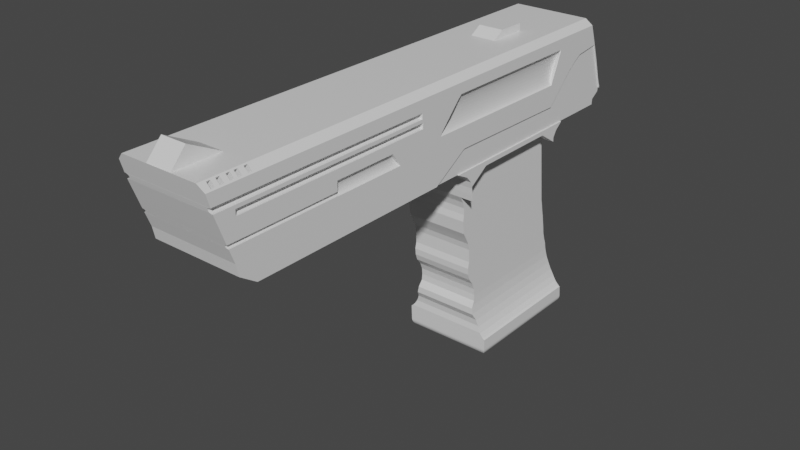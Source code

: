 # Source: pISTOL.blend  (saved by Blender 3.0.42; exported with 4.5.12 LTS)
import bpy
from mathutils import Matrix  # noqa: F401  (used for matrix-valued properties, if any)

bpy.ops.wm.read_factory_settings(use_empty=True)
scene = bpy.context.scene
scene.name = 'Scene'

# ---- collections
col_collection = bpy.data.collections.new('Collection'); scene.collection.children.link(col_collection)

# ---- materials (node trees are filled in below, after node groups)
mat_material = bpy.data.materials.new('Material')
mat_material.alpha_threshold = 0.0
mat_material.use_transparent_shadow = False
mat_material.line_color = (0.0, 0.0, 0.0, 1.0)

# ---- material node trees
mat_material.use_nodes = True; mat_material.node_tree.nodes.clear()
_N = mat_material.node_tree.nodes; _L = mat_material.node_tree.links
n0 = _N.new('ShaderNodeOutputMaterial'); n0.name = 'Material Output'; n0.location = (300, 300)
n1 = _N.new('ShaderNodeBsdfPrincipled'); n1.name = 'Principled BSDF'; n1.location = (10, 300)
n1.distribution = 'GGX'
n1.subsurface_method = 'RANDOM_WALK_SKIN'
n1.inputs[2].default_value = 0.4
n1.inputs[3].default_value = 1.45
n1.inputs[27].default_value = (0.0, 0.0, 0.0, 1.0)
n1.inputs[28].default_value = 1.0
_L.new(n1.outputs[0], n0.inputs[0])
n0.is_active_output = True

# ---- world
world_world = bpy.data.worlds.new('World'); scene.world = world_world
world_world.use_nodes = True; world_world.node_tree.nodes.clear()
_N = world_world.node_tree.nodes; _L = world_world.node_tree.links
n0 = _N.new('ShaderNodeOutputWorld'); n0.name = 'World Output'; n0.location = (300, 300)
n1 = _N.new('ShaderNodeBackground'); n1.name = 'Background'; n1.location = (10, 300)
n1.inputs[0].default_value = (0.05088, 0.05088, 0.05088, 1.0)
_L.new(n1.outputs[0], n0.inputs[0])
n0.is_active_output = True
world_world.color = (0.05088, 0.05088, 0.05088)
world_world.use_sun_shadow = False
world_world.sun_shadow_jitter_overblur = 0.0

# ---- meshes
me_cube_021 = bpy.data.meshes.new('Cube.021')
me_cube_021.from_pydata([(0.666, 2.307, -0.4409), (-0.734, 2.307, -0.3409), (-1.034, 1.407, -0.3409), (-0.734, 4.307, -0.3409), (0.666, 4.307, -0.4409), (-1.034, 5.007, -0.3409), (0.966, 1.407, -0.3409), (-0.734, 1.857, -0.6409), (0.666, 1.857, -0.7409), (0.966, 5.007, -0.3409), (-1.034, 1.879, -0.9284), (0.966, 1.879, -0.9284), (-1.034, 1.823, -0.6347), (0.966, 4.738, -0.6347), (0.966, 1.823, -0.6347), (-1.034, 1.695, -0.4878), (-1.034, 4.822, -0.4878), (0.966, 4.822, -0.4878), (0.966, 1.695, -0.4878), (-1.034, 1.902, -1.075), (0.966, 1.902, -1.075), (0.966, 1.861, -0.7815), (-1.034, 1.861, -0.7815), (-1.034, 5.475, -4.747), (0.966, 5.475, -4.747), (0.966, 2.493, -4.747), (-1.034, 2.493, -4.747), (-0.8416, 2.699, -5.041), (-1.034, 2.498, -4.849), (-0.8792, 2.661, -5.037), (-0.9153, 2.625, -5.026), (-0.9485, 2.591, -5.009), (-0.9777, 2.56, -4.985), (-1.002, 2.535, -4.956), (-1.019, 2.516, -4.922), (-1.03, 2.503, -4.886), (-0.8416, 5.314, -5.041), (-1.034, 5.486, -4.849), (-0.8792, 5.351, -5.037), (-0.9153, 5.386, -5.026), (-0.9485, 5.418, -5.009), (-0.9777, 5.444, -4.985), (-1.002, 5.465, -4.956), (-1.019, 5.479, -4.922), (-1.03, 5.486, -4.886), (0.7736, 2.699, -5.041), (0.966, 2.498, -4.849), (0.8111, 2.661, -5.037), (0.8472, 2.625, -5.026), (0.8805, 2.591, -5.009), (0.9096, 2.56, -4.985), (0.9335, 2.535, -4.956), (0.9513, 2.516, -4.922), (0.9623, 2.503, -4.886), (0.7736, 5.314, -5.041), (0.966, 5.486, -4.849), (0.8111, 5.351, -5.037), (0.8472, 5.386, -5.026), (0.8805, 5.418, -5.009), (0.9096, 5.444, -4.985), (0.9335, 5.465, -4.956), (0.9513, 5.479, -4.922), (0.9623, 5.486, -4.886), (0.666, 5.119, -3.278), (0.966, 4.307, -0.4409), (0.666, 2.033, -1.81), (0.666, 4.753, -0.7815), (0.666, 4.748, -0.7309), (0.966, 4.747, -0.725), (0.666, 4.747, -0.725), (0.666, 5.175, -3.425), (0.666, 2.053, -1.957), (0.966, 2.236, -0.4878), (0.966, 2.307, -0.4409), (0.966, 4.379, -0.4878), (0.666, 4.847, -1.663), (0.666, 4.863, -1.81), (0.666, 2.257, -2.691), (0.666, 2.404, -3.278), (0.666, 2.228, -2.838), (0.666, 2.461, -3.425), (0.666, 2.012, -1.663), (0.666, 5.007, -2.691), (0.666, 5.058, -2.985), (0.666, 5.032, -2.838), (0.666, 5.078, -3.132), (0.666, 2.032, -1.516), (0.666, 2.24, -2.985), (0.966, 2.016, -0.6347), (0.966, 4.607, -0.6347), (0.666, 4.832, -1.516), (0.666, 2.292, -3.132), (0.666, 4.8, -1.222), (0.666, 2.134, -2.103), (0.966, 1.883, -0.9284), (0.666, 4.816, -1.369), (0.966, 1.904, -1.075), (0.666, 4.878, -1.957), (0.666, 1.985, -1.222), (0.666, 4.769, -0.9284), (0.666, 4.894, -2.103), (0.666, 2.028, -1.369), (0.666, 2.245, -2.397), (0.666, 4.785, -1.075), (0.666, 2.251, -2.544), (0.666, 4.945, -2.397), (0.966, 1.857, -0.7409), (0.966, 1.862, -0.7815), (0.666, 4.971, -2.544), (0.966, 1.904, -1.079), (0.666, 2.21, -2.25), (0.666, 4.91, -2.25), (0.666, 1.904, -1.079), (0.7327, 5.383, -4.16), (0.7364, 5.388, -4.177), (0.7789, 5.428, -4.307), (0.7013, 2.393, -4.013), (0.7327, 2.475, -4.16), (0.666, 2.477, -3.597), (0.666, 2.478, -3.572), (0.6708, 2.475, -3.719), (0.7013, 5.343, -4.013), (0.666, 5.204, -3.572), (0.666, 5.211, -3.597), (0.6708, 5.246, -3.719), (0.846, 5.444, -4.453), (0.7883, 5.431, -4.335), (0.966, 2.486, -4.593), (0.6819, 5.292, -3.866), (0.966, 5.459, -4.593), (0.9238, 2.484, -4.561), (0.9238, 5.456, -4.561), (0.7789, 2.497, -4.307), (0.7883, 2.494, -4.335), (0.6978, 5.337, -3.996), (0.674, 5.271, -3.8), (0.846, 2.479, -4.453), (0.6819, 2.392, -3.866), (0.674, 2.429, -3.8), (0.6978, 2.393, -3.996), (0.8516, 2.48, -4.465), (0.8516, 5.445, -4.465), (0.7364, 2.478, -4.177), (-0.734, 4.863, -1.81), (-0.734, 5.119, -3.278), (-0.734, 4.878, -1.957), (-0.734, 5.175, -3.425), (-0.8912, 5.428, -4.307), (-1.034, 2.307, -0.3409), (-1.034, 4.307, -0.3409), (-0.734, 2.053, -1.957), (-0.734, 2.461, -3.425), (-0.8564, 5.406, -4.235), (-0.8316, 5.383, -4.16), (-0.734, 2.033, -1.81), (-0.734, 2.404, -3.278), (-1.034, 2.086, -0.4878), (-1.034, 4.534, -0.4878), (-0.734, 4.847, -1.663), (-0.734, 5.058, -2.985), (-0.734, 2.228, -2.838), (-0.8044, 2.429, -4.077), (-0.7907, 2.393, -4.013), (-0.734, 2.257, -2.691), (-0.8316, 2.475, -4.16), (-0.734, 5.078, -3.132), (-0.734, 5.007, -2.691), (-0.8044, 5.361, -4.077), (-0.734, 5.032, -2.838), (-0.734, 2.012, -1.663), (-0.734, 2.292, -3.132), (-0.734, 2.134, -2.103), (-0.7907, 5.343, -4.013), (-0.734, 2.24, -2.985), (-0.734, 2.032, -1.516), (-0.734, 4.832, -1.516), (-0.9859, 5.444, -4.453), (-0.734, 4.894, -2.103), (-0.9197, 5.435, -4.365), (-0.734, 2.251, -2.544), (-0.734, 4.769, -0.9284), (-0.734, 2.245, -2.397), (-0.8912, 2.497, -4.307), (-0.734, 4.785, -1.075), (-0.734, 4.945, -2.397), (-1.034, 1.897, -0.9284), (-0.9859, 2.479, -4.453), (-0.734, 4.971, -2.544), (-0.9197, 2.49, -4.365), (-1.034, 1.918, -1.075), (-0.734, 4.753, -0.7815), (-0.734, 2.21, -2.25), (-0.734, 4.744, -0.6231), (-0.734, 4.91, -2.25), (-0.734, 4.74, -0.631), (-0.734, 4.738, -0.6347), (-0.737, 2.478, -3.572), (-1.034, 1.857, -0.6409), (-1.034, 1.866, -0.6347), (-0.7421, 2.475, -3.7), (-0.7443, 2.475, -3.719), (-0.734, 2.028, -1.369), (-1.034, 1.876, -0.7815), (-1.034, 4.744, -0.6231), (-0.734, 4.816, -1.369), (-0.7443, 5.246, -3.719), (-0.7421, 5.241, -3.7), (-0.737, 5.204, -3.572), (-0.734, 1.923, -1.112), (-0.734, 2.469, -3.497), (-0.734, 4.8, -1.222), (-1.034, 1.923, -1.112), (-0.734, 5.189, -3.497), (-0.734, 1.985, -1.222), (-0.7621, 5.292, -3.866), (-0.7658, 5.302, -3.896), (-0.7621, 2.392, -3.866), (-0.7658, 2.392, -3.896), (-1.034, 2.481, -4.493), (-0.9919, 2.479, -4.461), (-0.9919, 5.445, -4.461), (-1.034, 5.448, -4.493), (-0.8564, 2.487, -4.235), (-1.034, 4.807, 1.282), (0.466, -3.593, -0.3409), (0.966, 4.807, 1.282), (0.936, 1.567, 0.1591), (-1.034, -1.941, 0.4536), (0.466, -0.9935, -0.3409), (0.936, 6.147, 1.059), (0.69, -4.131, 1.478), (-0.534, -3.593, -0.3409), (0.785, -4.131, 1.383), (0.8088, -4.131, 1.597), (-0.534, -0.9935, -0.3409), (-1.004, 1.567, 0.1591), (0.69, -4.215, 1.478), (0.785, -4.215, 1.383), (-1.034, 1.433, 1.292), (0.8088, -4.215, 1.597), (0.9038, -4.215, 1.502), (0.966, 1.433, 1.292), (-1.014, 4.807, 1.276), (0.69, -3.771, 1.478), (-1.004, 6.147, 1.059), (0.785, -3.771, 1.383), (0.966, -1.941, 0.4536), (0.69, -3.855, 1.478), (0.785, -3.855, 1.383), (-1.014, 1.426, 1.286), (-1.034, -4.179, 0.9491), (0.8088, -3.771, 1.597), (0.9038, -3.771, 1.502), (-1.004, 4.557, 0.1091), (0.936, 4.557, 0.1091), (0.69, -3.971, 1.478), (0.785, -3.971, 1.383), (0.8088, -3.855, 1.597), (0.9038, -3.855, 1.502), (0.69, -4.055, 1.478), (-0.9942, 4.806, 1.256), (0.785, -4.055, 1.383), (-1.034, -0.3182, 0.4536), (-0.9942, 1.407, 1.267), (-1.004, 5.212, 0.7441), (0.936, 5.212, 0.7441), (0.8088, -3.971, 1.597), (0.69, -4.331, 1.478), (0.966, -0.3182, 0.4536), (0.785, -4.331, 1.383), (-1.004, 4.884, 0.4266), (0.69, -4.415, 1.478), (0.9038, -3.971, 1.502), (0.785, -4.415, 1.383), (0.8088, -4.055, 1.597), (-0.9763, 4.802, 1.224), (0.9038, -4.055, 1.502), (-1.034, -3.833, -0.3409), (-0.9763, 1.374, 1.237), (0.69, -4.511, 1.478), (0.785, -4.511, 1.383), (0.9511, -1.941, 0.4563), (0.69, -4.595, 1.478), (-0.9605, 4.794, 1.182), (0.785, -4.595, 1.383), (0.9511, -0.3184, 0.4563), (-0.758, -4.131, 1.478), (0.936, 4.884, 0.4266), (0.8088, -4.331, 1.597), (-0.8531, -4.131, 1.383), (-0.758, -4.215, 1.478), (-1.004, 5.579, 0.9916), (-0.8531, -4.215, 1.383), (0.9038, -4.331, 1.502), (0.8088, -4.415, 1.597), (-0.9605, 1.327, 1.197), (0.9038, -4.415, 1.502), (0.936, 5.579, 0.9916), (-1.004, 5.385, 0.8778), (-0.758, -3.771, 1.478), (0.966, -4.179, 0.9491), (-0.8531, -3.771, 1.383), (-0.9476, 4.78, 1.13), (-0.758, -3.855, 1.478), (-1.034, 0.3119, 0.9491), (-0.8531, -3.855, 1.383), (0.8088, -4.511, 1.597), (-0.9476, 1.269, 1.148), (0.9367, -0.3196, 0.4646), (0.9038, -4.511, 1.502), (-0.758, -3.971, 1.478), (-1.004, 5.863, 1.025), (0.8088, -4.595, 1.597), (-0.8531, -3.971, 1.383), (0.9038, -4.595, 1.502), (-0.758, -4.055, 1.478), (-0.8531, -4.055, 1.383), (-0.938, 4.76, 1.07), (0.936, 5.385, 0.8778), (-0.938, 1.202, 1.092), (0.936, 5.863, 1.025), (0.966, 0.3119, 0.9491), (-0.758, -4.331, 1.478), (-0.9321, 4.734, 1.006), (0.9235, -0.323, 0.4781), (-0.8531, -4.331, 1.383), (-0.758, -4.415, 1.478), (-0.9321, 1.131, 1.031), (-0.8531, -4.415, 1.383), (-0.9301, 4.702, 0.9391), (0.9419, -1.862, 0.4603), (-1.034, 0.2925, 1.139), (-0.9301, 1.06, 0.9677), (0.9119, -0.3302, 0.4962), (-0.758, -4.511, 1.478), (-0.9321, 4.667, 0.8722), (-0.8531, -4.511, 1.383), (0.9024, -1.941, 0.5182), (-0.9321, 0.9948, 0.904), (-0.758, -4.595, 1.478), (-0.8531, -4.595, 1.383), (0.931, -1.862, 0.4642), (-0.938, 4.633, 0.8078), (0.9484, -4.179, 0.9502), (-0.938, 0.9402, 0.8424), (0.9024, -0.3425, 0.5182), (-0.9476, 4.6, 0.7485), (-0.9476, 0.8987, 0.7852), (0.966, 0.2925, 1.139), (-0.9605, 4.572, 0.6965), (0.8953, -1.941, 0.5434), (-0.9605, 0.8707, 0.7347), (0.8953, -0.3604, 0.5434), (0.9214, -1.862, 0.4694), (-0.9763, 4.549, 0.6539), (-0.9763, 0.8544, 0.6928), (0.9484, 0.3119, 0.9502), (-0.9942, 4.533, 0.6222), (0.891, -1.941, 0.5707), (0.966, -3.833, -0.3409), (-0.9942, 0.8467, 0.6615), (0.891, -0.3832, 0.5707), (-1.014, 4.524, 0.6026), (-1.014, 0.8439, 0.6421), (0.8895, -1.941, 0.5991), (-1.034, 4.521, 0.596), (0.9136, -1.862, 0.4757), (-1.034, 0.8433, 0.6356), (0.9315, -4.179, 0.9536), (0.966, 4.521, 0.596), (0.8895, -0.4092, 0.5991), (0.966, 0.8433, 0.6356), (0.9457, 4.524, 0.6026), (-1.034, -1.941, 0.7446), (0.891, -1.941, 0.6275), (0.9457, 0.8439, 0.6421), (0.9078, -1.862, 0.483), (0.9262, 4.533, 0.6222), (-1.034, -0.5203, 0.7446), (0.9262, 0.8467, 0.6615), (0.9082, 4.549, 0.6539), (0.891, -0.436, 0.6275), (-1.019, -1.941, 0.7418), (0.9082, 0.8544, 0.6928), (0.8925, 4.572, 0.6965), (-1.019, -0.5193, 0.7418), (0.8925, 0.8707, 0.7347), (0.9315, 0.3119, 0.9536), (-1.005, -1.941, 0.7335), (0.8795, 4.6, 0.7485), (0.8795, 0.8987, 0.7852), (0.8953, -1.941, 0.6548), (-1.005, -0.516, 0.7335), (0.8699, 4.633, 0.8078), (0.8699, 0.9402, 0.8424), (0.9484, 0.2925, 1.14), (0.864, 4.667, 0.8722), (-0.9916, -1.941, 0.7201), (0.864, 0.9948, 0.904), (0.8953, -0.4611, 0.6548), (0.862, 4.702, 0.9391), (-0.9722, -1.862, 0.5073), (0.862, 1.06, 0.9677), (0.9024, -1.941, 0.6799), (-0.9916, -0.5094, 0.7201), (0.864, 4.734, 1.006), (0.864, 1.131, 1.031), (-0.971, -1.862, 0.4991), (0.8699, 4.76, 1.07), (0.9042, -1.862, 0.4909), (0.8699, 1.202, 1.092), (-0.98, -1.941, 0.702), (-0.9722, -1.862, 0.4909), (0.8795, 4.78, 1.13), (0.9024, -0.4822, 0.6799), (0.8795, 1.269, 1.148), (-0.98, -0.4983, 0.702), (0.8925, 4.794, 1.182), (-0.9758, -1.862, 0.483), (0.8925, 1.327, 1.197), (0.9082, 4.802, 1.224), (-0.9705, -1.941, 0.6799), (0.9082, 1.374, 1.237), (-0.9816, -1.862, 0.4757), (0.916, -4.179, 0.9592), (0.9262, 4.806, 1.256), (0.9262, 1.407, 1.267), (0.9119, -1.941, 0.702), (-0.9705, -0.4822, 0.6799), (0.9457, 4.807, 1.276), (0.9457, 1.426, 1.286), (-0.9895, -1.862, 0.4694), (-1.034, -4.443, 0.6591), (-0.9634, -1.941, 0.6548), (-0.999, -1.862, 0.4642), (0.9119, -0.4983, 0.702), (-1.01, -1.862, 0.4603), (-0.9634, -0.4611, 0.6548), (0.903, -1.862, 0.4991), (-0.959, -1.941, 0.6275), (0.9235, -1.941, 0.7201), (-0.959, -0.436, 0.6275), (-0.9576, -1.941, 0.5991), (0.916, 0.3119, 0.9592), (-0.9576, -0.4092, 0.5991), (0.9235, -0.5094, 0.7201), (0.9315, 0.2925, 1.144), (-0.959, -1.941, 0.5707), (0.9367, -1.941, 0.7335), (-0.959, -0.3832, 0.5707), (0.9023, -4.179, 0.9667), (-0.9634, -1.941, 0.5434), (0.9367, -0.516, 0.7335), (-0.9634, -0.3604, 0.5434), (-0.9705, -1.941, 0.5182), (0.9042, -1.862, 0.5073), (0.9511, -1.941, 0.7418), (-0.9705, -0.3425, 0.5182), (-1.034, 6.297, 0.6591), (0.9511, -0.5193, 0.7418), (-0.98, -0.3302, 0.4962), (0.9023, 0.3119, 0.9667), (0.966, -1.941, 0.7446), (-0.9916, -0.323, 0.4781), (0.966, -0.5203, 0.7446), (-1.005, -0.3196, 0.4646), (0.966, 6.297, 0.6591), (0.8911, -4.179, 0.9757), (-1.019, -1.941, 0.4563), (-1.019, -0.3184, 0.4563), (0.966, -4.443, 0.6591), (0.8911, 0.3119, 0.9757), (0.916, 0.2925, 1.149), (0.8828, -4.179, 0.9861), (0.8828, 0.3119, 0.9861), (-1.034, 6.447, 0.1591), (0.966, 6.447, 0.1591), (0.8777, -4.179, 0.9974), (0.8777, 0.3119, 0.9974), (0.9023, 0.2925, 1.157), (-1.034, -4.179, 1.069), (0.876, -4.179, 1.009), (-1.034, 0.3119, 1.069), (0.966, -4.258, 0.1591), (0.876, 0.3119, 1.009), (-1.016, -4.179, 1.068), (-1.034, -4.258, 0.1591), (-1.016, 0.3119, 1.068), (-0.9996, -4.179, 1.065), (0.8777, -4.179, 1.021), (0.8911, 0.2925, 1.166), (-0.9996, 0.3119, 1.065), (0.8777, 0.3119, 1.021), (-0.984, -4.179, 1.059), (-0.984, 0.3119, 1.059), (-0.9704, -4.179, 1.052), (-0.9704, 0.3119, 1.052), (0.8828, -4.179, 1.032), (0.8828, 0.3119, 1.032), (-0.9592, -4.179, 1.042), (-0.9592, 0.3119, 1.042), (0.8828, 0.2925, 1.176), (0.8911, -4.179, 1.042), (-0.9509, -4.179, 1.032), (-0.9509, 0.3119, 1.032), (0.966, -4.206, -0.09092), (0.8911, 0.3119, 1.042), (-0.9458, -4.179, 1.021), (0.8777, 0.2925, 1.187), (-0.9458, 0.3119, 1.021), (0.9023, -4.179, 1.052), (-0.944, -4.179, 1.009), (-0.944, 0.3119, 1.009), (-1.034, -4.206, -0.09092), (-1.034, 6.127, 1.159), (-0.9458, -4.179, 0.9974), (-0.9458, 0.3119, 0.9974), (0.9023, 0.3119, 1.052), (0.916, -4.179, 1.059), (-0.9509, -4.179, 0.9861), (0.876, 0.2925, 1.199), (-0.9509, 0.3119, 0.9861), (-0.9592, -4.179, 0.9757), (0.916, 0.3119, 1.059), (0.966, 6.127, 1.159), (-0.9592, 0.3119, 0.9757), (0.9315, -4.179, 1.065), (-0.9704, -4.179, 0.9667), (-0.9704, 0.3119, 0.9667), (0.8777, 0.2925, 1.211), (0.9315, 0.3119, 1.065), (-0.984, -4.179, 0.9592), (-1.034, -4.232, 0.03408), (-0.984, 0.3119, 0.9592), (0.8828, 0.2925, 1.222), (-0.9996, -4.179, 0.9536), (0.9484, -4.179, 1.068), (-0.9996, 0.3119, 0.9536), (0.9484, 0.3119, 1.068), (-1.016, -4.179, 0.9502), (-1.034, 6.507, 0.03408), (-1.016, 0.3119, 0.9502), (0.966, -4.179, 1.069), (0.966, 6.507, 0.03408), (0.966, 0.3119, 1.069), (0.8911, 0.2925, 1.232), (-1.034, 0.2925, 1.259), (0.966, -4.232, 0.03408), (-1.016, 0.2925, 1.258), (0.9023, 0.2925, 1.242), (-0.9996, 0.2925, 1.255), (0.966, -4.02, -0.2159), (0.916, 0.2925, 1.249), (-0.984, 0.2925, 1.249), (-1.034, -4.02, -0.2159), (-0.9704, 0.2925, 1.242), (0.9315, 0.2925, 1.255), (-0.9592, 0.2925, 1.232), (0.966, -4.121, 0.6591), (-0.9509, 0.2925, 1.222), (0.9484, 0.2925, 1.258), (-1.034, -4.121, 0.6591), (-0.9458, 0.2925, 1.211), (-1.034, -3.937, 0.1591), (0.966, 0.2925, 1.259), (-0.944, 0.2925, 1.199), (0.966, -3.937, 0.1591), (0.966, -3.885, -0.09092), (-1.034, -3.885, -0.09092), (-0.9458, 0.2925, 1.187), (-0.9509, 0.2925, 1.176), (0.966, -3.91, 0.03408), (-1.034, -3.91, 0.03408), (-0.9592, 0.2925, 1.166), (-1.034, -3.71, -0.2159), (0.966, -3.71, -0.2159), (-0.9704, 0.2925, 1.157), (-1.034, -1.341, 0.1591), (-0.984, 0.2925, 1.149), (-1.034, -1.292, -0.09092), (-0.9996, 0.2925, 1.144), (-1.034, -1.306, 0.03408), (-1.016, 0.2925, 1.14), (-1.034, -1.209, -0.2159), (0.966, -1.341, 0.1591), (0.966, -1.292, -0.09092), (0.966, -1.306, 0.03408), (0.966, -1.209, -0.2159), (0.8245, 5.947, 1.659), (0.8245, 5.947, 1.659), (0.966, 5.997, 1.518), (0.966, 5.997, 1.518), (0.966, -4.402, 1.518), (0.966, -4.724, 1.518), (0.8245, -4.763, 1.659), (0.8245, -4.763, 1.659), (0.966, -4.724, 1.518), (0.8245, -4.442, 1.659), (0.8245, -1.845, 1.659), (0.966, -1.802, 1.518), (-1.034, -1.802, 1.518), (-1.034, 5.997, 1.518), (-1.034, 5.997, 1.518), (-0.8926, 5.947, 1.659), (-0.8926, 5.947, 1.659), (-0.8926, 5.947, 1.659), (-1.034, -4.724, 1.518), (-1.034, -4.724, 1.518), (-0.8926, -4.763, 1.659), (-0.8926, -4.763, 1.659), (-0.8926, -4.763, 1.659), (-0.8926, -4.442, 1.659), (-0.8926, -1.845, 1.659), (-1.034, -4.402, 1.518), (0.966, -4.329, 1.259), (0.8828, -4.628, 1.176), (0.966, -4.651, 1.259), (0.876, -4.635, 1.199), (0.966, -4.651, 1.259), (0.8777, -4.631, 1.187), (0.8777, -4.638, 1.211), (0.8828, -4.641, 1.222), (0.8911, -4.644, 1.232), (0.916, -4.649, 1.249), (0.9315, -4.65, 1.255), (0.9023, -4.647, 1.242), (0.966, -4.651, 1.259), (0.9484, -4.651, 1.258), (0.8911, -4.625, 1.166), (0.8993, -4.623, 1.159), (0.9023, -4.623, 1.157), (0.966, -4.616, 1.139), (0.966, -4.616, 1.139), (0.9484, -4.617, 1.14), (0.916, -4.62, 1.149), (0.9315, -4.618, 1.144), (0.966, -4.294, 1.139), (0.966, 0.2925, 1.259), (0.966, -1.687, 1.139), (0.966, -1.724, 1.259), (0.966, 0.2925, 1.159), (0.966, 0.2925, 1.139), (-1.034, 0.2925, 1.159), (-1.034, -1.724, 1.259), (-1.034, 0.2925, 1.259), (-0.984, -4.649, 1.249), (-0.9592, -4.644, 1.232), (-1.034, -4.651, 1.259), (-1.034, -4.651, 1.259), (-0.9704, -4.647, 1.242), (-0.9509, -4.641, 1.222), (-1.034, -4.651, 1.259), (-1.016, -4.651, 1.258), (-0.9458, -4.638, 1.211), (-0.944, -4.635, 1.199), (-0.9996, -4.65, 1.255), (-0.9458, -4.631, 1.187), (-0.9509, -4.628, 1.176), (-0.9592, -4.625, 1.166), (-0.9674, -4.623, 1.159), (-0.9704, -4.623, 1.157), (-1.016, -4.617, 1.14), (-1.034, -4.616, 1.139), (-1.034, -4.616, 1.139), (-0.984, -4.62, 1.149), (-0.9996, -4.618, 1.144), (-1.034, 0.2925, 1.139), (-1.034, -1.687, 1.139), (-1.034, -4.294, 1.139), (-1.034, -4.329, 1.259), (0.966, -1.62, 0.9491), (0.966, -1.662, 1.069), (0.966, -4.179, 0.9491), (0.966, -4.179, 1.069), (0.966, 0.3119, 0.9491), (0.966, 0.3119, 1.069), (-1.034, -1.62, 0.9491), (-1.034, -1.662, 1.069), (-1.034, 0.3119, 0.9491), (-1.034, 0.3119, 1.069), (-1.034, -4.179, 0.9491), (-1.034, -4.179, 1.069), (0.903, -4.384, 0.4991), (0.9042, -4.381, 0.4909), (0.9042, -4.387, 0.5073), (0.9214, -4.373, 0.4694), (0.9136, -4.376, 0.4757), (0.9136, -4.393, 0.5224), (0.9078, -4.378, 0.483), (0.9078, -4.39, 0.5152), (0.9419, -4.399, 0.5379), (0.9419, -4.37, 0.4603), (0.931, -4.397, 0.534), (0.9537, -4.4, 0.5403), (0.966, -4.4, 0.5411), (0.966, -4.4, 0.5411), (0.9537, -4.369, 0.4579), (0.966, -4.369, 0.4571), (0.966, -4.369, 0.4571), (0.931, -4.371, 0.4642), (0.9214, -4.395, 0.5288), (0.966, -4.047, 0.4571), (0.966, -4.078, 0.5411), (0.966, -0.3184, 0.4563), (0.966, -0.3182, 0.4536), (0.966, -1.941, 0.6591), (0.966, -1.941, 0.7446), (0.966, -1.547, 0.7446), (0.966, -0.5193, 0.7418), (0.9057, -1.862, 0.5106), (0.966, -0.5168, 0.7362), (0.9057, -1.941, 0.5106), (0.966, -0.3196, 0.462), (0.9455, -1.862, 0.4595), (0.9078, -1.941, 0.5152), (0.966, -0.5055, 0.7228), (0.9367, -1.862, 0.4646), (0.966, -1.941, 0.5411), (0.966, -1.941, 0.4536), (0.9235, -1.862, 0.4781), (0.966, -1.941, 0.4571), (0.9136, -1.941, 0.5224), (0.9214, -1.941, 0.5288), (0.966, -1.941, 0.4571), (0.966, -0.4609, 0.6591), (0.966, -1.445, 0.4536), (0.931, -1.941, 0.534), (0.9419, -1.941, 0.5379), (0.9455, -1.941, 0.4595), (0.9537, -1.941, 0.5403), (0.966, -0.5203, 0.7446), (0.966, -1.941, 0.5411), (0.9119, -1.862, 0.4962), (0.9537, -1.941, 0.4579), (-1.034, -1.445, 0.4536), (-1.034, -0.4609, 0.6591), (-1.034, -0.3182, 0.4536), (-1.034, -0.3184, 0.4563), (-1.034, -0.3196, 0.462), (-1.034, -1.547, 0.7446), (-1.034, -0.5193, 0.7418), (-1.034, -0.5203, 0.7446), (-1.034, -0.5055, 0.7228), (-1.034, -0.5168, 0.7362), (-1.034, -1.941, 0.7446), (-1.034, -1.941, 0.6591), (-1.034, -1.941, 0.4536), (-0.999, -4.397, 0.534), (-0.999, -1.941, 0.534), (-0.9816, -4.393, 0.5224), (-0.9816, -1.941, 0.5224), (-0.9895, -4.395, 0.5288), (-0.9895, -1.941, 0.5288), (-1.022, -4.369, 0.4579), (-1.034, -4.369, 0.4571), (-1.034, -4.369, 0.4571), (-0.9758, -4.39, 0.5152), (-0.9758, -1.941, 0.5152), (-1.034, -4.4, 0.5411), (-1.034, -4.4, 0.5411), (-1.01, -4.37, 0.4603), (-1.022, -4.4, 0.5403), (-0.999, -4.371, 0.4642), (-1.01, -4.399, 0.5379), (-0.9816, -4.376, 0.4757), (-0.971, -4.384, 0.4991), (-0.9722, -4.387, 0.5073), (-0.9722, -4.381, 0.4909), (-0.9738, -1.862, 0.5106), (-0.9738, -1.941, 0.5106), (-0.9758, -4.378, 0.483), (-0.9895, -4.373, 0.4694), (-1.034, -4.047, 0.4571), (-1.034, -4.078, 0.5411), (-1.034, -1.941, 0.4571), (-1.034, -1.941, 0.5411), (-0.98, -1.862, 0.4962), (-0.9916, -1.862, 0.4781), (-1.005, -1.862, 0.4646), (-1.014, -1.862, 0.4595), (-1.014, -1.941, 0.4595), (-1.022, -1.941, 0.4579), (-1.034, -1.941, 0.4571), (-1.01, -1.941, 0.5379), (-1.022, -1.941, 0.5403), (-1.034, -1.941, 0.5411), (0.966, 1.297, 1.159), (0.966, 1.347, 1.216), (0.966, 4.763, 1.159), (0.966, 4.795, 1.231), (0.966, 4.806, 1.262), (0.966, 4.807, 1.282), (0.966, 1.407, 1.267), (0.966, 1.433, 1.292), (0.966, 0.8433, 0.6356), (0.966, 0.8464, 0.6591), (0.966, 4.552, 0.6591), (0.966, 4.548, 0.6474), (0.966, 4.521, 0.596), (0.966, 0.8467, 0.6615), (0.966, 0.8741, 0.7145), (0.966, 1.127, 0.9643), (-1.034, 4.795, 1.231), (-1.034, 4.807, 1.282), (-1.034, 4.806, 1.262), (-1.034, 1.297, 1.159), (-1.034, 1.347, 1.216), (-1.034, 4.763, 1.159), (-1.034, 1.407, 1.267), (-1.034, 1.433, 1.292), (-1.034, 0.8433, 0.6356), (-1.034, 0.8464, 0.6591), (-1.034, 4.552, 0.6591), (-1.034, 4.548, 0.6474), (-1.034, 4.521, 0.596), (-1.034, 0.8467, 0.6615), (-1.034, 0.8741, 0.7145), (-1.034, 1.127, 0.9643), (0.936, 6.487, -0.09092), (0.936, 6.245, -0.3409), (0.936, 6.297, -0.2159), (0.936, 6.287, -0.3409), (0.936, 6.501, -0.003087), (0.966, 6.501, -0.003087), (0.966, 6.488, 0.03408), (0.966, 6.447, 0.1591), (0.966, 6.28, 0.6591), (0.966, 6.147, 1.059), (0.936, 0.7393, -0.3409), (0.936, 3.781, -0.3409), (0.936, 4.447, -0.3409), (0.936, 5.154, -0.3409), (0.966, 1.567, 0.1591), (0.936, 5.514, -0.3409), (0.936, 5.877, -0.3409), (0.966, 0.7393, -0.3409), (0.966, 0.9461, -0.2159), (0.966, 1.36, 0.03408), (0.966, 1.153, -0.09092), (0.966, 5.124, 0.6591), (0.966, 4.557, 0.1091), (0.966, 4.884, 0.4266), (0.966, 4.608, 0.1591), (0.966, 5.385, 0.8778), (0.966, 5.212, 0.7441), (0.966, 5.863, 1.025), (0.966, 5.579, 0.9916), (-1.034, 6.28, 0.6591), (-1.034, 5.124, 0.6591), (-1.034, 4.608, 0.1591), (-1.034, 4.884, 0.4266), (-1.034, 6.447, 0.1591), (-1.004, 6.287, -0.3409), (-1.034, 6.147, 1.059), (-1.034, 6.501, -0.003087), (-1.034, 6.488, 0.03408), (-1.034, 1.567, 0.1591), (-1.004, 6.501, -0.003087), (-1.004, 3.781, -0.3409), (-1.034, 1.36, 0.03408), (-1.034, 4.557, 0.1091), (-1.004, 0.7393, -0.3409), (-1.004, 6.487, -0.09092), (-1.034, 0.9461, -0.2159), (-1.034, 1.153, -0.09092), (-1.004, 6.297, -0.2159), (-1.034, 0.7393, -0.3409), (-1.034, 5.579, 0.9916), (-1.034, 5.863, 1.025), (-1.034, 5.212, 0.7441), (-1.034, 5.385, 0.8778), (-1.004, 4.447, -0.3409), (-1.004, 5.514, -0.3409), (-1.004, 5.154, -0.3409), (-1.004, 6.245, -0.3409), (-1.004, 5.877, -0.3409), (0.9428, -3.971, 1.541), (0.8477, -3.971, 1.636), (0.8477, -4.055, 1.636), (0.9428, -4.055, 1.541), (0.9428, -4.415, 1.541), (0.8477, -4.415, 1.636), (0.8477, -4.215, 1.636), (0.8477, -4.131, 1.636), (0.8477, -4.595, 1.636), (0.8477, -4.511, 1.636), (0.8477, -3.855, 1.636), (0.9428, -4.331, 1.541), (0.8477, -4.331, 1.636), (0.8477, -3.771, 1.636), (0.9428, -4.595, 1.541), (0.9428, -4.215, 1.541), (0.9428, -3.771, 1.541), (0.9428, -3.855, 1.541), (0.9428, -4.511, 1.541), (0.9038, -4.415, 1.502), (0.9428, -4.511, 1.541), (0.8477, -4.511, 1.636), (0.8982, -4.595, 1.585), (0.8477, -4.131, 1.636), (0.9428, -4.131, 1.541), (0.8468, -4.595, 1.559), (0.8477, -3.971, 1.636), (-1.011, -3.855, 1.541), (-1.011, -3.771, 1.541), (-1.011, -4.595, 1.541), (-1.011, -4.055, 1.541), (-1.011, -3.971, 1.541), (-1.011, -4.415, 1.541), (-1.011, -4.511, 1.541), (-1.011, -4.331, 1.541), (-1.011, -4.215, 1.541), (-1.011, -4.131, 1.541), (-0.9158, -4.415, 1.636), (-0.9158, -4.331, 1.636), (0.9428, -3.971, 1.541), (-0.9158, -4.131, 1.636), (-0.9158, -3.771, 1.636), (-0.9158, -4.511, 1.636), (-0.9158, -4.215, 1.636), (-0.9158, -4.595, 1.636), (-0.9158, -4.055, 1.636), (-0.9158, -3.971, 1.636), (-0.9158, -3.855, 1.636), (0.8477, -4.331, 1.636), (0.9428, -4.331, 1.541), (0.8088, -4.215, 1.597), (0.9428, -4.215, 1.541), (0.9038, -4.215, 1.502), (0.8088, -3.855, 1.597), (0.8477, -3.771, 1.636), (0.9428, -3.771, 1.541), (0.9038, -3.855, 1.502), (0.8088, -4.055, 1.597), (0.9038, -4.055, 1.502), (0.8088, -4.415, 1.597), (-0.534, -3.53, -0.3409), (-0.534, -3.352, -0.4702), (-0.534, -3.593, -0.3409), (-1.034, -3.593, -0.3409), (-0.534, -3.308, -0.4709), (-1.034, -1.076, -0.3409), (-0.534, -1.297, -0.4709), (-1.034, -0.9935, -0.3409), (-1.034, -0.9935, -0.3409), (-0.534, -1.254, -0.4702), (-1.034, -3.53, -0.3409), (-1.034, -3.593, -0.3409), (-0.534, -1.212, -0.4681), (-0.534, -0.9935, -0.3409), (-0.534, -1.076, -0.3409), (-0.534, -1.174, -0.4646), (-0.534, -1.141, -0.46), (-0.534, -3.53, -0.4336), (-0.534, -1.113, -0.4544), (-0.534, -1.076, -0.4336), (-0.534, -1.093, -0.4479), (-0.534, -3.526, -0.4409), (-0.534, -1.08, -0.4409), (-0.534, -3.513, -0.4479), (-0.534, -3.493, -0.4544), (-0.534, -3.465, -0.46), (-0.534, -3.431, -0.4646), (-0.534, -3.393, -0.4681), (0.466, -3.393, -0.4681), (0.466, -3.53, -0.3409), (0.966, -3.593, -0.3409), (0.466, -3.352, -0.4702), (0.466, -3.593, -0.3409), (0.966, -3.53, -0.3409), (0.466, -3.308, -0.4709), (0.466, -1.254, -0.4702), (0.966, -3.593, -0.3409), (0.466, -1.297, -0.4709), (0.966, -1.076, -0.3409), (0.466, -1.212, -0.4681), (0.466, -1.174, -0.4646), (0.466, -0.9935, -0.3409), (0.966, -0.9935, -0.3409), (0.466, -1.141, -0.46), (0.466, -1.076, -0.3409), (0.466, -1.113, -0.4544), (0.966, -0.9935, -0.3409), (0.466, -1.093, -0.4479), (0.466, -3.53, -0.4336), (0.466, -1.076, -0.4336), (0.466, -1.08, -0.4409), (0.466, -3.526, -0.4409), (0.466, -3.513, -0.4479), (0.466, -3.493, -0.4544), (0.466, -3.465, -0.46), (0.466, -3.431, -0.4646), (-0.314, 2.777, 1.259), (-0.314, 3.717, 1.819), (-0.314, 4.337, 1.259), (-0.314, 4.337, 1.819), (0.246, 2.777, 1.259), (0.246, 3.717, 1.819), (0.246, 4.337, 1.259), (0.246, 4.337, 1.819), (-0.314, -4.755, 1.656), (-0.314, -4.422, 2.016), (-0.314, -3.993, 1.559), (-0.314, -3.619, 1.614), (0.246, -4.755, 1.656), (0.246, -4.422, 2.016), (0.246, -3.993, 1.559), (0.246, -3.619, 1.614)], [], [(15, 2, 5, 16, 157, 149, 148, 156), (16, 5, 9, 17), (64, 74, 17, 9, 6, 18, 72, 73), (18, 6, 2, 15), (46, 25, 26, 28), (9, 5, 2, 6), (160, 79, 77, 163), (166, 82, 84, 168), (169, 81, 86, 174), (175, 90, 75, 158), (20, 11, 10, 19), (94, 11, 20, 96), (180, 99, 103, 183), (189, 19, 10, 185), (21, 14, 12, 22), (106, 88, 14, 21, 107), (13, 89, 68), (195, 13, 68, 69, 67, 66, 190), (202, 22, 12, 198, 197), (14, 18, 15, 12), (18, 14, 88, 72), (89, 13, 17, 74), (203, 16, 17, 13, 195, 194, 192), (157, 16, 203), (12, 15, 156, 198), (210, 92, 95, 204), (201, 101, 98, 213), (189, 211, 19), (183, 103, 92, 210), (96, 20, 109), (112, 109, 20, 19, 211, 208, 213, 98), (177, 100, 111, 193), (191, 110, 93, 171), (143, 76, 97, 145), (150, 71, 65, 154), (158, 75, 76, 143), (154, 65, 81, 169), (171, 93, 71, 150), (145, 97, 100, 177), (179, 104, 102, 181), (184, 105, 108, 187), (181, 102, 110, 191), (193, 111, 105, 184), (174, 86, 101, 201), (204, 95, 90, 175), (185, 10, 22, 202), (190, 66, 99, 180), (107, 21, 11, 94), (11, 21, 22, 10), (187, 108, 82, 166), (163, 77, 104, 179), (128, 134, 121, 172, 215, 214), (116, 139, 137, 216, 217, 162), (144, 63, 70, 146), (151, 80, 78, 155), (159, 83, 85, 165), (170, 91, 87, 173), (168, 84, 83, 159), (173, 87, 79, 160), (155, 78, 91, 170), (165, 85, 63, 144), (199, 200, 120, 118, 119, 196), (207, 122, 123, 124, 205, 206), (119, 80, 151, 209, 196), (70, 122, 207, 212, 146), (205, 124, 135, 128, 214), (216, 137, 138, 120, 200), (218, 26, 25, 127, 130, 140, 136, 186, 219), (25, 24, 129, 127), (131, 129, 24, 23, 221, 220, 176, 125, 141), (23, 26, 218, 221), (132, 142, 117, 164, 222, 182), (113, 114, 115, 147, 152, 153), (36, 54, 45, 27), (55, 24, 25, 46), (117, 116, 162, 161, 164), (37, 23, 24, 55), (36, 27, 29, 38), (38, 29, 30, 39), (39, 30, 31, 40), (40, 31, 32, 41), (41, 32, 33, 42), (42, 33, 34, 43), (43, 34, 35, 44), (44, 35, 28, 37), (54, 36, 38, 56), (56, 38, 39, 57), (57, 39, 40, 58), (58, 40, 41, 59), (59, 41, 42, 60), (60, 42, 43, 61), (61, 43, 44, 62), (62, 44, 37, 55), (45, 54, 56, 47), (47, 56, 57, 48), (48, 57, 58, 49), (49, 58, 59, 50), (50, 59, 60, 51), (51, 60, 61, 52), (52, 61, 62, 53), (53, 62, 55, 46), (27, 45, 47, 29), (29, 47, 48, 30), (30, 48, 49, 31), (31, 49, 50, 32), (32, 50, 51, 33), (33, 51, 52, 34), (34, 52, 53, 35), (35, 53, 46, 28), (28, 26, 23, 37), (121, 113, 153, 167, 172), (115, 126, 125, 176, 178, 147), (136, 133, 132, 182, 188, 186), (69, 4, 0, 8, 67), (74, 64, 4, 69, 68, 89), (106, 8, 0, 73, 72, 88), (8, 106, 107, 94, 96, 109, 112), (0, 4, 64, 73), (127, 129, 131, 130), (130, 131, 141, 140), (140, 141, 125, 126, 133, 136), (126, 115, 114, 142, 132, 133), (139, 116, 117, 142, 114, 113, 121, 134), (139, 134, 128, 135, 138, 137), (124, 123, 118, 120, 138, 135), (65, 71, 93, 110, 102, 104, 77, 79, 87, 91, 78, 80, 119, 118, 123, 122, 70, 63, 85, 83, 84, 82, 108, 105, 111, 100, 97, 76, 75, 90, 95, 92, 103, 99, 66, 67, 8, 112, 98, 101, 86, 81), (1, 3, 192, 194, 7), (3, 149, 157, 203, 192), (148, 1, 7, 197, 198, 156), (189, 185, 202, 197, 7, 208, 211), (149, 3, 1, 148), (221, 218, 219, 220), (186, 188, 178, 176, 220, 219), (182, 222, 152, 147, 178, 188), (164, 161, 167, 153, 152, 222), (172, 167, 161, 162, 217, 215), (216, 200, 199, 206, 205, 214, 215, 217), (206, 199, 196, 209, 212, 207), (160, 163, 179, 181, 191, 171, 150, 154, 169, 174, 201, 213, 208, 7, 194, 195, 190, 180, 183, 210, 204, 175, 158, 143, 145, 177, 193, 184, 187, 166, 168, 159, 165, 144, 146, 212, 209, 151, 155, 170, 173), (809, 808, 806, 805, 642, 644, 643, 600, 601, 514, 807, 802, 804, 803), (590, 591, 524, 514, 601, 602, 604, 603, 605, 589, 588), (614, 592, 593, 616), (616, 593, 596, 595, 594, 610, 608, 609, 607, 606, 647, 648, 651, 652, 655, 645, 649, 646, 650, 653, 654, 656, 657, 658, 659, 629, 628, 615, 619, 617, 620, 621, 622, 625, 623, 624, 627, 626, 618), (359, 277, 939, 938, 936, 965, 968, 966), (594, 597, 611, 610), (694, 470, 432, 758, 759, 761, 763, 747, 751, 749, 756, 766, 765, 767, 770, 764, 771, 762, 760, 753, 754, 755, 486, 483, 698, 697, 696, 691, 699, 685, 686, 688, 683, 682, 684, 689, 687, 700, 692, 690, 693, 695), (702, 558, 470, 694), (483, 566, 701, 698), (475, 458, 466, 476), (847, 458, 475, 851), (736, 737, 738, 735, 811, 810, 814, 813, 812, 848, 850, 849, 577, 734), (851, 475, 540, 855), (577, 849, 860, 856, 859, 581), (540, 475, 476, 543), (571, 566, 483, 547), (547, 483, 486, 532), (551, 505, 513, 554), (575, 567, 505, 551), (862, 818, 820, 865), (583, 579, 864, 863), (663, 432, 470, 632, 631, 633, 635, 634, 630, 629, 659, 660, 664, 665, 661, 662), (470, 558, 636, 632), (458, 514, 524, 466), (742, 743, 740, 741, 739, 676, 678, 679, 677, 667, 666, 642, 805, 817, 816, 815, 811, 735), (869, 848, 812, 807, 514, 458, 847, 853, 868, 867, 870), (505, 547, 532, 513), (567, 571, 547, 505), (857, 854, 540, 543, 823, 822, 818, 862), (855, 540, 854), (579, 581, 859, 864), (941, 583, 863, 866, 943, 944), (865, 820, 821, 852), (969, 575, 551, 359, 966, 972), (359, 551, 554, 277), (974, 587, 575, 969), (939, 277, 554, 574, 946, 947), (513, 532, 572, 568), (585, 586, 571, 567), (561, 432, 663, 668), (673, 671, 638, 636, 558, 705, 706, 707, 670, 672), (554, 513, 568, 574), (587, 585, 567, 575), (586, 584, 566, 571), (532, 486, 563, 572), (432, 561, 773, 758), (563, 486, 755, 772), (705, 558, 702, 717), (718, 720, 701, 566, 584, 725), (597, 598, 612, 611), (639, 599, 592, 614), (606, 613, 669, 647), (789, 788, 524, 591, 599, 639, 637, 640, 786, 787, 792, 793, 791, 790), (866, 861, 858, 871, 873, 872, 875, 874, 852, 821, 819, 834, 833, 831, 830, 829, 828, 835, 978, 977, 980, 950, 949, 943), (598, 589, 605, 612), (839, 796, 797, 798, 794, 795, 724, 712, 703, 704, 725, 584, 842, 841), (825, 476, 466, 826), (832, 840, 842, 584, 586, 837), (824, 543, 476, 825), (585, 587, 836, 838), (730, 708, 710, 715, 724, 795, 799, 800, 801, 786, 640, 641, 638, 671, 675, 674, 670, 707), (827, 826, 466, 524, 788, 796, 839, 844, 843, 846, 845), (586, 585, 838, 837), (823, 543, 824), (982, 978, 835, 836, 587, 974), (574, 583, 941, 946), (568, 572, 581, 579), (744, 745, 561, 668, 667, 677, 681, 680, 676, 739), (574, 568, 579, 583), (572, 563, 577, 581), (561, 745, 775, 773), (746, 734, 577, 563, 772, 774), (613, 600, 643, 669), (936, 953, 984, 965), (955, 950, 980, 985), (953, 957, 987, 984), (957, 959, 988, 987), (959, 960, 989, 988), (960, 961, 990, 989), (961, 962, 991, 990), (962, 963, 964, 991), (963, 937, 967, 964), (937, 940, 970, 967), (973, 942, 945, 971), (971, 945, 948, 975), (975, 948, 951, 976), (976, 951, 952, 979), (979, 952, 954, 981), (981, 954, 956, 983), (983, 956, 958, 986), (986, 958, 955, 985), (940, 942, 973, 970), (595, 588, 589, 598, 597, 594), (596, 593, 592, 599, 591, 590), (899, 900, 879, 878), (878, 883, 899), (915, 893, 886, 902), (891, 882, 888, 924, 887), (887, 924, 925), (894, 890, 596, 590, 588, 595, 884, 885, 881, 888, 882, 883, 878, 877, 886, 889, 930, 931, 892, 893, 876, 879, 900, 927, 891, 887, 880), (896, 880, 881, 897), (898, 884, 595, 596, 890), (908, 909, 918, 913), (911, 910, 914, 919), (918, 920, 609, 604, 602, 607, 905, 909, 908, 910, 911, 912, 906, 907, 903, 904, 917, 923, 922, 921, 916, 919, 914, 913), (905, 607, 609, 920), (916, 921, 906, 912), (903, 907, 922, 923), (613, 606, 607, 602, 601, 600), (605, 603, 604, 609, 608, 610, 611, 612), (631, 348, 395, 633), (633, 395, 446, 635), (635, 446, 472, 634), (634, 472, 479, 630), (629, 630, 479, 490, 628), (628, 490, 501, 615), (615, 501, 508, 619), (619, 508, 520, 617), (617, 520, 529, 620), (620, 529, 534, 621), (621, 534, 545, 622), (622, 545, 549, 625), (625, 549, 552, 623), (623, 552, 556, 624), (556, 560, 627, 624), (627, 560, 564, 626), (614, 616, 618, 626, 564, 637, 639), (520, 508, 501, 490, 479, 472, 446, 395, 348, 641, 640, 637, 564, 560, 556, 552, 549, 545, 534, 529), (638, 641, 348, 631, 632, 636), (668, 663, 662, 331, 666, 667), (546, 651, 648, 647, 669, 643, 644), (651, 546, 548, 652), (548, 550, 655, 652), (655, 550, 553, 645), (645, 553, 555, 649), (649, 555, 557, 646), (646, 557, 559, 650), (650, 559, 562, 653), (653, 562, 565, 654), (654, 565, 569, 656), (656, 569, 570, 657), (657, 570, 573, 658), (659, 658, 573, 576, 660), (660, 576, 578, 664), (664, 578, 580, 665), (642, 666, 331, 582, 580, 578, 576, 573, 570, 569, 565, 562, 559, 557, 555, 553, 550, 548, 546, 644), (665, 580, 582, 661), (661, 582, 331, 662), (343, 300, 321, 356), (368, 343, 356, 387), (424, 368, 387, 443), (450, 424, 443, 461), (467, 450, 461, 471), (473, 467, 471, 474), (477, 473, 474, 478), (481, 477, 478, 484), (489, 481, 484, 492), (497, 489, 492, 498), (502, 497, 498, 506), (510, 502, 506, 517), (518, 510, 517, 523), (526, 518, 523, 530), (536, 526, 530, 538), (538, 544, 542, 536), (673, 542, 544, 675, 671), (675, 544, 538, 530, 523, 517, 506, 498, 492, 484, 478, 474, 471, 461, 443, 387, 356, 321, 674), (670, 674, 321, 300, 672), (300, 343, 368, 424, 450, 467, 473, 477, 481, 489, 497, 502, 510, 518, 526, 536, 542, 673, 672), (676, 680, 250, 304, 678), (482, 480, 681, 677, 679), (482, 487, 485, 480), (488, 485, 487, 491), (493, 488, 491, 494), (495, 493, 494, 496), (499, 495, 496, 500), (503, 499, 500, 504), (507, 503, 504, 509), (511, 507, 509, 512), (515, 511, 512, 516), (519, 515, 516, 521), (522, 519, 521, 525), (527, 522, 525, 528), (531, 527, 528, 533), (535, 531, 533, 537), (678, 304, 541, 537, 533, 528, 525, 521, 516, 512, 509, 504, 500, 496, 494, 491, 487, 482, 679), (539, 535, 537, 541), (304, 250, 539, 541), (480, 485, 488, 493, 495, 499, 503, 507, 511, 515, 519, 522, 527, 531, 535, 539, 250, 680, 681), (733, 696, 697, 723), (728, 713, 330, 691, 696, 733), (691, 330, 341, 699), (699, 341, 353, 685), (685, 353, 366, 686), (686, 366, 376, 688), (688, 376, 409, 683), (683, 409, 438, 682), (682, 438, 455, 684), (711, 714, 689, 684, 455, 709), (687, 689, 714, 721), (700, 687, 721, 722), (692, 700, 722, 726), (690, 692, 726, 727), (693, 690, 727, 729), (695, 693, 729, 731), (694, 695, 731, 717, 702), (732, 709, 455, 438, 409, 376, 366, 353, 341, 330, 713, 716, 719), (723, 697, 698, 701, 720), (281, 246, 268, 285), (713, 728, 281, 285, 308, 716), (716, 308, 324, 719), (719, 324, 333, 732), (709, 732, 333, 345, 337, 711), (350, 337, 345, 352), (358, 350, 352, 361), (364, 358, 361, 370), (374, 364, 370, 381), (391, 374, 381, 399), (403, 391, 399, 414), (427, 403, 414, 435), (440, 427, 435, 445), (448, 440, 445, 452), (456, 448, 452, 459), (459, 464, 462, 456), (706, 462, 464, 730, 707), (708, 730, 464, 459, 452, 445, 435, 414, 399, 381, 370, 361, 352, 345, 333, 324, 308, 285, 268, 704, 703, 712, 724, 715, 710), (725, 704, 268, 246, 718), (718, 246, 281, 728, 733, 723, 720), (714, 711, 337, 350, 358, 364, 374, 391, 403, 427, 440, 448, 456, 462, 706, 705, 717, 731, 729, 727, 726, 722, 721), (734, 746, 227, 262, 736), (378, 373, 744, 739, 741), (378, 385, 382, 373), (388, 382, 385, 392), (397, 388, 392, 404), (411, 397, 404, 416), (421, 411, 416, 428), (433, 421, 428, 437), (439, 433, 437, 441), (442, 439, 441, 444), (447, 442, 444, 449), (451, 447, 449, 453), (454, 451, 453, 457), (768, 769, 454, 457, 460, 776), (776, 460, 463, 777), (777, 463, 465, 778), (737, 736, 262, 469, 465, 463, 460, 457, 453, 449, 444, 441, 437, 428, 416, 404, 392, 385, 378, 741, 740, 743, 742, 735, 738), (779, 778, 465, 469, 468, 780), (262, 227, 468, 469), (781, 780, 468, 227, 746, 774, 782), (373, 382, 388, 397, 411, 421, 433, 439, 442, 447, 451, 454, 769, 757, 750, 752, 748, 783, 784, 785, 775, 745, 744), (772, 755, 754, 782, 774), (759, 758, 773, 775, 785), (761, 759, 785, 784), (763, 761, 784, 783), (747, 763, 783, 748), (752, 751, 747, 748), (749, 751, 752, 750), (757, 756, 749, 750), (769, 768, 401, 766, 756, 757), (766, 401, 407, 765), (765, 407, 412, 767), (767, 412, 418, 770), (770, 418, 423, 764), (764, 423, 431, 771), (771, 431, 434, 762), (762, 434, 436, 760), (778, 779, 436, 434, 431, 423, 418, 412, 407, 401, 768, 776, 777), (780, 781, 753, 760, 436, 779), (782, 754, 753, 781), (241, 225, 791, 793), (798, 369, 371, 794), (375, 371, 369, 372), (372, 377, 379, 375), (377, 380, 383, 379), (380, 384, 386, 383), (384, 389, 390, 386), (389, 393, 394, 390), (393, 396, 398, 394), (396, 400, 402, 398), (400, 405, 406, 402), (405, 408, 410, 406), (408, 413, 415, 410), (413, 417, 419, 415), (417, 420, 422, 419), (420, 425, 426, 422), (794, 371, 375, 379, 383, 386, 390, 394, 398, 402, 406, 410, 415, 419, 422, 426, 430, 241, 793, 792, 787, 786, 801, 800, 799, 795), (425, 429, 430, 426), (429, 225, 241, 430), (790, 791, 225, 429, 425, 420, 417, 413, 408, 405, 400, 396, 393, 389, 384, 380, 377, 372, 369, 798, 797, 796, 788, 789), (223, 242, 249, 238), (242, 260, 263, 249), (260, 275, 278, 263), (275, 283, 295, 278), (283, 302, 307, 295), (302, 317, 319, 307), (317, 323, 327, 319), (323, 329, 332, 327), (329, 335, 338, 332), (335, 342, 344, 338), (342, 346, 347, 344), (346, 349, 351, 347), (349, 354, 355, 351), (354, 357, 360, 355), (357, 362, 363, 360), (367, 363, 362, 365), (810, 367, 365, 814), (809, 238, 249, 263, 278, 295, 307, 319, 327, 332, 338, 344, 347, 351, 355, 360, 363, 367, 810, 811, 815, 816, 817, 805, 806, 808), (223, 238, 809, 803), (365, 362, 357, 354, 349, 346, 342, 335, 329, 323, 317, 302, 283, 275, 260, 242, 223, 803, 804, 802, 807, 812, 813, 814), (822, 229, 320, 819, 821, 820, 818), (826, 827, 229, 822, 823, 824, 825), (828, 226, 832, 837, 838, 836, 835), (226, 254, 840, 832), (840, 254, 287, 841, 842), (829, 254, 226, 828), (265, 318, 843, 844), (831, 265, 287, 830), (254, 829, 830, 287), (841, 287, 265, 844, 839), (297, 320, 845, 846), (834, 297, 318, 833), (833, 318, 265, 831), (318, 297, 846, 843), (320, 229, 827, 845), (320, 297, 834, 819), (857, 244, 853, 847, 851, 855, 854), (861, 235, 253, 858), (856, 235, 861, 866, 863, 864, 859), (860, 253, 235, 856), (849, 850, 270, 253, 860), (858, 253, 270, 871), (873, 264, 298, 872), (870, 298, 264, 869), (871, 270, 264, 873), (848, 869, 264, 270, 850), (868, 311, 291, 867), (291, 311, 874, 875), (867, 291, 298, 870), (298, 291, 875, 872), (852, 874, 311, 244, 857, 862, 865), (853, 244, 311, 868), (891, 240, 239, 882), (926, 239, 240, 928), (239, 233, 883, 882), (928, 240, 891, 927), (893, 258, 257, 886), (929, 257, 258, 932), (257, 251, 889, 886), (252, 258, 893, 892), (879, 276, 274, 878), (933, 274, 276, 934), (274, 266, 877, 878), (272, 276, 879, 876), (880, 296, 294, 881), (935, 294, 296, 895), (294, 288, 888, 881), (293, 296, 880, 887), (901, 312, 884, 898), (314, 901, 898, 890), (312, 306, 885, 884), (309, 314, 890, 894), (236, 926, 928, 237), (230, 236, 237, 232), (900, 899, 230, 232), (233, 926, 236, 230, 899, 883), (232, 237, 927, 900), (932, 248, 247, 929), (243, 247, 248, 245), (930, 243, 245, 931), (251, 929, 247, 243, 930, 889), (252, 892, 931, 245, 248, 932), (934, 261, 259, 933), (255, 259, 261, 256), (902, 255, 256, 915), (266, 933, 259, 255, 902, 877), (272, 876, 915, 256, 261, 934), (895, 273, 271, 935), (267, 271, 273, 269), (924, 267, 269, 925), (288, 935, 271, 267, 924, 888), (293, 887, 925, 269, 273, 895), (901, 314, 284, 282, 312), (279, 282, 284, 280), (897, 279, 280, 896), (306, 312, 282, 279, 897, 885), (309, 894, 896, 280, 284, 314), (290, 286, 289, 292), (290, 292, 911, 919), (289, 286, 916, 912), (286, 290, 919, 916), (911, 292, 289, 912), (303, 299, 301, 305), (303, 305, 903, 923), (301, 299, 917, 904), (299, 303, 923, 917), (903, 305, 301, 904), (315, 310, 313, 316), (315, 316, 906, 921), (313, 310, 922, 907), (310, 315, 921, 922), (906, 316, 313, 907), (326, 322, 325, 328), (326, 328, 908, 913), (325, 322, 914, 910), (322, 326, 913, 914), (908, 328, 325, 910), (339, 334, 336, 340), (339, 340, 905, 920), (336, 334, 918, 909), (334, 339, 920, 918), (905, 340, 336, 909), (949, 234, 944, 943), (231, 234, 949, 950, 955, 958, 956, 954, 952, 951, 948, 945, 942, 940, 937, 963, 962, 961, 960, 959, 957, 953, 936, 938), (939, 947, 231, 938), (944, 234, 231, 947, 946, 941), (977, 228, 224, 968, 965, 984, 987, 988, 989, 990, 991, 964, 967, 970, 973, 971, 975, 976, 979, 981, 983, 986, 985, 980), (978, 982, 228, 977), (968, 224, 972, 966), (224, 228, 982, 974, 969, 972), (992, 993, 995, 994), (994, 995, 999, 998), (998, 999, 997, 996), (996, 997, 993, 992), (994, 998, 996, 992), (999, 995, 993, 997), (1000, 1001, 1003, 1002), (1002, 1003, 1007, 1006), (1006, 1007, 1005, 1004), (1004, 1005, 1001, 1000), (1002, 1006, 1004, 1000), (1007, 1003, 1001, 1005)])
_uv = me_cube_021.uv_layers.new(name='UVMap')
_uv.uv.foreach_set('vector', [0.6172, 0.0, 0.625, 0.0, 0.625, 0.25, 0.6172, 0.25, 0.6172, 0.227, 0.625, 0.2014, 0.625, 0.0625, 0.6172, 0.0313, 0.6172, 0.25, 0.625, 0.25, 0.625, 0.5, 0.6172, 0.5, 0.6197, 0.5436, 0.6172, 0.5354, 0.6172, 0.5, 0.625, 0.5, 0.625, 0.75, 0.6172, 0.75, 0.6172, 0.7067, 0.6197, 0.6968, 0.6172, 0.75, 0.625, 0.75, 0.625, 1.0, 0.6172, 1.0, 0.3852, 0.75, 0.3906, 0.75, 0.3906, 1.0, 0.3852, 1.0, 0.625, 0.5, 0.875, 0.5, 0.875, 0.75, 0.625, 0.75, 0.4922, 0.9625, 0.4922, 0.7875, 0.5, 0.7875, 0.5, 0.9625, 0.5, 0.2875, 0.5, 0.4625, 0.4922, 0.4625, 0.4922, 0.2875, 0.5547, 0.9625, 0.5547, 0.7875, 0.5625, 0.7875, 0.5625, 0.9625, 0.5625, 0.2875, 0.5625, 0.4625, 0.5547, 0.4625, 0.5547, 0.2875, 0.5859, 0.75, 0.5938, 0.75, 0.5938, 1.0, 0.5859, 1.0, 0.5938, 0.7497, 0.5938, 0.75, 0.5859, 0.75, 0.5859, 0.7499, 0.5938, 0.2875, 0.5938, 0.4625, 0.5859, 0.4625, 0.5859, 0.2875, 0.5859, 0.001356, 0.5859, 0.0, 0.5938, 0.0, 0.5938, 0.001561, 0.6016, 0.75, 0.6094, 0.75, 0.6094, 1.0, 0.6016, 1.0, 0.6037, 0.7495, 0.6094, 0.7334, 0.6094, 0.75, 0.6016, 0.75, 0.6016, 0.7499, 0.6094, 0.5, 0.6094, 0.5112, 0.6046, 0.5, 0.6094, 0.2875, 0.6094, 0.5, 0.6046, 0.5, 0.6046, 0.4625, 0.6043, 0.4625, 0.6016, 0.4625, 0.6016, 0.2875, 0.6016, 0.001336, 0.6016, 0.0, 0.6094, 0.0, 0.6094, 0.003699, 0.609, 0.002757, 0.6094, 0.75, 0.6172, 0.75, 0.6172, 1.0, 0.6094, 1.0, 0.6172, 0.75, 0.6094, 0.75, 0.6094, 0.7334, 0.6172, 0.7067, 0.6094, 0.5112, 0.6094, 0.5, 0.6172, 0.5, 0.6172, 0.5354, 0.61, 0.25, 0.6172, 0.25, 0.6172, 0.5, 0.6094, 0.5, 0.6094, 0.2875, 0.6096, 0.2875, 0.61, 0.2875, 0.6172, 0.227, 0.6172, 0.25, 0.61, 0.25, 0.6094, 0.0, 0.6172, 0.0, 0.6172, 0.0313, 0.6094, 0.003699, 0.5781, 0.2875, 0.5781, 0.4625, 0.5703, 0.4625, 0.5703, 0.2875, 0.5703, 0.9625, 0.5703, 0.7875, 0.5781, 0.7875, 0.5781, 0.9625, 0.5859, 0.001356, 0.584, 0.0, 0.5859, 0.0, 0.5859, 0.2875, 0.5859, 0.4625, 0.5781, 0.4625, 0.5781, 0.2875, 0.5859, 0.7499, 0.5859, 0.75, 0.5857, 0.75, 0.5857, 0.7875, 0.5857, 0.75, 0.5859, 0.75, 0.5859, 1.0, 0.584, 1.0, 0.584, 0.9625, 0.5781, 0.9625, 0.5781, 0.7875, 0.5312, 0.2875, 0.5312, 0.4625, 0.5234, 0.4625, 0.5234, 0.2875, 0.5234, 0.9625, 0.5234, 0.7875, 0.5312, 0.7875, 0.5312, 0.9625, 0.5469, 0.2875, 0.5469, 0.4625, 0.5391, 0.4625, 0.5391, 0.2875, 0.5391, 0.9625, 0.5391, 0.7875, 0.5469, 0.7875, 0.5469, 0.9625, 0.5547, 0.2875, 0.5547, 0.4625, 0.5469, 0.4625, 0.5469, 0.2875, 0.5469, 0.9625, 0.5469, 0.7875, 0.5547, 0.7875, 0.5547, 0.9625, 0.5312, 0.9625, 0.5312, 0.7875, 0.5391, 0.7875, 0.5391, 0.9625, 0.5391, 0.2875, 0.5391, 0.4625, 0.5312, 0.4625, 0.5312, 0.2875, 0.5078, 0.9625, 0.5078, 0.7875, 0.5156, 0.7875, 0.5156, 0.9625, 0.5156, 0.2875, 0.5156, 0.4625, 0.5078, 0.4625, 0.5078, 0.2875, 0.5156, 0.9625, 0.5156, 0.7875, 0.5234, 0.7875, 0.5234, 0.9625, 0.5234, 0.2875, 0.5234, 0.4625, 0.5156, 0.4625, 0.5156, 0.2875, 0.5625, 0.9625, 0.5625, 0.7875, 0.5703, 0.7875, 0.5703, 0.9625, 0.5703, 0.2875, 0.5703, 0.4625, 0.5625, 0.4625, 0.5625, 0.2875, 0.5938, 0.001561, 0.5938, 0.0, 0.6016, 0.0, 0.6016, 0.001336, 0.6016, 0.2875, 0.6016, 0.4625, 0.5938, 0.4625, 0.5938, 0.2875, 0.6016, 0.7499, 0.6016, 0.75, 0.5938, 0.75, 0.5938, 0.7497, 0.5938, 0.75, 0.6016, 0.75, 0.6016, 1.0, 0.5938, 1.0, 0.5078, 0.2875, 0.5078, 0.4625, 0.5, 0.4625, 0.5, 0.2875, 0.5, 0.9625, 0.5, 0.7875, 0.5078, 0.7875, 0.5078, 0.9625, 0.4375, 0.4645, 0.4306, 0.4665, 0.4297, 0.4669, 0.4297, 0.2804, 0.4359, 0.2835, 0.4375, 0.284, 0.4297, 0.7831, 0.4306, 0.7835, 0.4375, 0.7855, 0.4375, 0.966, 0.4359, 0.9665, 0.4297, 0.9696, 0.4688, 0.2875, 0.4688, 0.4625, 0.4609, 0.4625, 0.4609, 0.2875, 0.4609, 0.9625, 0.4609, 0.7875, 0.4688, 0.7875, 0.4688, 0.9625, 0.4844, 0.2875, 0.4844, 0.4625, 0.4766, 0.4625, 0.4766, 0.2875, 0.4766, 0.9625, 0.4766, 0.7875, 0.4844, 0.7875, 0.4844, 0.9625, 0.4922, 0.2875, 0.4922, 0.4625, 0.4844, 0.4625, 0.4844, 0.2875, 0.4844, 0.9625, 0.4844, 0.7875, 0.4922, 0.7875, 0.4922, 0.9625, 0.4688, 0.9625, 0.4688, 0.7875, 0.4766, 0.7875, 0.4766, 0.9625, 0.4766, 0.2875, 0.4766, 0.4625, 0.4688, 0.4625, 0.4688, 0.2875, 0.4463, 0.9635, 0.4453, 0.9638, 0.4453, 0.7869, 0.4518, 0.7875, 0.4531, 0.7875, 0.4531, 0.9629, 0.4531, 0.2871, 0.4531, 0.4625, 0.4518, 0.4625, 0.4453, 0.4631, 0.4453, 0.2862, 0.4463, 0.2865, 0.4531, 0.7875, 0.4609, 0.7875, 0.4609, 0.9625, 0.4571, 0.9625, 0.4531, 0.9629, 0.4609, 0.4625, 0.4531, 0.4625, 0.4531, 0.2871, 0.4571, 0.2875, 0.4609, 0.2875, 0.4453, 0.2862, 0.4453, 0.4631, 0.441, 0.4635, 0.4375, 0.4645, 0.4375, 0.284, 0.4375, 0.966, 0.4375, 0.7855, 0.441, 0.7865, 0.4453, 0.7869, 0.4453, 0.9638, 0.4041, 1.0, 0.3906, 1.0, 0.3906, 0.75, 0.3988, 0.75, 0.4005, 0.7553, 0.4056, 0.7643, 0.4062, 0.765, 0.4062, 0.994, 0.4058, 0.9947, 0.3906, 0.75, 0.3906, 0.5, 0.3988, 0.5, 0.3988, 0.75, 0.4005, 0.4947, 0.3988, 0.5, 0.3906, 0.5, 0.3906, 0.25, 0.4041, 0.25, 0.4058, 0.2553, 0.4062, 0.256, 0.4062, 0.485, 0.4056, 0.4857, 0.3906, 0.25, 0.3906, 0.0, 0.4041, 0.0, 0.4041, 0.25, 0.4141, 0.7734, 0.421, 0.7787, 0.4219, 0.7792, 0.4219, 0.9747, 0.4179, 0.9778, 0.4141, 0.9821, 0.4219, 0.4708, 0.421, 0.4713, 0.4141, 0.4766, 0.4141, 0.2679, 0.4179, 0.2722, 0.4219, 0.2753, 0.1491, 0.516, 0.3509, 0.516, 0.3509, 0.734, 0.1491, 0.734, 0.3852, 0.5, 0.3906, 0.5, 0.3906, 0.75, 0.3852, 0.75, 0.4219, 0.7792, 0.4297, 0.7831, 0.4297, 0.9696, 0.4263, 0.9713, 0.4219, 0.9747, 0.3852, 0.25, 0.3906, 0.25, 0.3906, 0.5, 0.3852, 0.5, 0.1491, 0.516, 0.1491, 0.734, 0.1444, 0.7371, 0.1444, 0.5129, 0.1444, 0.5129, 0.1444, 0.7371, 0.1398, 0.7402, 0.1398, 0.51, 0.1398, 0.51, 0.1398, 0.7402, 0.1357, 0.743, 0.1357, 0.5074, 0.1357, 0.5074, 0.1357, 0.743, 0.125, 0.7455, 0.125, 0.5052, 0.375, 0.2448, 0.375, 0.004477, 0.3795, 0.00271, 0.3795, 0.2473, 0.3795, 0.2473, 0.3795, 0.00271, 0.3813, 0.001224, 0.3813, 0.2488, 0.3813, 0.2488, 0.3813, 0.001224, 0.3832, 0.000309, 0.3832, 0.2497, 0.3832, 0.2497, 0.3832, 0.000309, 0.3852, 0.0, 0.3852, 0.25, 0.3509, 0.516, 0.1491, 0.516, 0.1444, 0.5129, 0.3556, 0.5129, 0.3556, 0.5129, 0.1444, 0.5129, 0.1398, 0.51, 0.3602, 0.51, 0.3602, 0.51, 0.1398, 0.51, 0.1357, 0.5074, 0.3643, 0.5074, 0.3643, 0.5074, 0.1357, 0.5074, 0.132, 0.5, 0.368, 0.5, 0.375, 0.493, 0.375, 0.257, 0.3797, 0.2541, 0.3797, 0.4959, 0.3797, 0.4959, 0.3797, 0.2541, 0.3814, 0.2518, 0.3814, 0.4982, 0.3814, 0.4982, 0.3814, 0.2518, 0.3832, 0.2505, 0.3832, 0.4995, 0.3832, 0.4995, 0.3832, 0.2505, 0.3852, 0.25, 0.3852, 0.5, 0.3509, 0.734, 0.3509, 0.516, 0.3556, 0.5129, 0.3556, 0.7371, 0.3556, 0.7371, 0.3556, 0.5129, 0.3602, 0.51, 0.3602, 0.7402, 0.3602, 0.7402, 0.3602, 0.51, 0.3643, 0.5074, 0.3643, 0.743, 0.3643, 0.743, 0.3643, 0.5074, 0.375, 0.5052, 0.375, 0.7455, 0.375, 0.7455, 0.375, 0.5052, 0.3795, 0.5027, 0.3795, 0.7473, 0.3795, 0.7473, 0.3795, 0.5027, 0.3813, 0.5012, 0.3813, 0.7488, 0.3813, 0.7488, 0.3813, 0.5012, 0.3832, 0.5003, 0.3832, 0.7497, 0.3832, 0.7497, 0.3832, 0.5003, 0.3852, 0.5, 0.3852, 0.75, 0.1491, 0.734, 0.3509, 0.734, 0.3556, 0.7371, 0.1444, 0.7371, 0.1444, 0.7371, 0.3556, 0.7371, 0.3602, 0.7402, 0.1398, 0.7402, 0.1398, 0.7402, 0.3602, 0.7402, 0.3643, 0.743, 0.1357, 0.743, 0.1357, 0.743, 0.3643, 0.743, 0.368, 0.75, 0.132, 0.75, 0.375, 0.993, 0.375, 0.757, 0.3795, 0.7541, 0.3795, 0.9959, 0.3795, 0.9959, 0.3795, 0.7541, 0.3813, 0.7518, 0.3813, 0.9982, 0.3813, 0.9982, 0.3813, 0.7518, 0.3832, 0.7505, 0.3832, 0.9995, 0.3832, 0.9995, 0.3832, 0.7505, 0.3852, 0.75, 0.3852, 1.0, 0.3852, 0.0, 0.3906, 0.0, 0.3906, 0.25, 0.3852, 0.25, 0.4297, 0.4669, 0.4219, 0.4708, 0.4219, 0.2753, 0.4263, 0.2787, 0.4297, 0.2804, 0.4141, 0.4766, 0.4125, 0.4778, 0.4062, 0.485, 0.4062, 0.256, 0.411, 0.2643, 0.4141, 0.2679, 0.4062, 0.765, 0.4125, 0.7722, 0.4141, 0.7734, 0.4141, 0.9821, 0.411, 0.9857, 0.4062, 0.994, 0.5025, 0.25, 0.625, 0.25, 0.625, 0.0, 0.5, 0.0, 0.5, 0.2493, 0.6048, 0.3438, 0.625, 0.3438, 0.625, 0.25, 0.5025, 0.25, 0.5025, 0.3438, 0.5415, 0.3438, 0.5, 0.9062, 0.5, 1.0, 0.625, 1.0, 0.625, 0.9062, 0.6055, 0.9062, 0.5443, 0.9062, 0.5, 1.0, 0.5, 0.9062, 0.4987, 0.9062, 0.494, 0.9062, 0.4893, 0.9062, 0.4892, 0.9063, 0.4892, 1.0, 0.875, 0.75, 0.875, 0.5, 0.7812, 0.5, 0.7812, 0.75, 0.2188, 0.7436, 0.2188, 0.5038, 0.2056, 0.5041, 0.2056, 0.7437, 0.2056, 0.7437, 0.2056, 0.5041, 0.183, 0.5049, 0.183, 0.7441, 0.183, 0.7441, 0.183, 0.5049, 0.1779, 0.505, 0.125, 0.506, 0.125, 0.7396, 0.1779, 0.7439, 0.375, 0.244, 0.3777, 0.245, 0.3898, 0.2476, 0.3899, 0.01111, 0.3777, 0.01101, 0.375, 0.01036, 0.3957, 0.006323, 0.3951, 0.006148, 0.3904, 0.01111, 0.3899, 0.01111, 0.3898, 0.2476, 0.3904, 0.2474, 0.3951, 0.2465, 0.3956, 0.2463, 0.3957, 0.006323, 0.3956, 0.2463, 0.3998, 0.2446, 0.4019, 0.2439, 0.4019, 0.0115, 0.3998, 0.007702, 0.4045, 0.2431, 0.4084, 0.2422, 0.4085, 0.01789, 0.4045, 0.01623, 0.4019, 0.0115, 0.4019, 0.2439, 0.4657, 0.002159, 0.461, 0.002149, 0.4563, 0.007202, 0.4516, 0.01182, 0.4469, 0.01306, 0.4422, 0.01178, 0.4375, 0.01049, 0.4328, 0.006388, 0.4281, 0.00564, 0.4234, 0.008235, 0.4187, 0.0158, 0.414, 0.01872, 0.4092, 0.01825, 0.4085, 0.01789, 0.4084, 0.2422, 0.4092, 0.242, 0.4139, 0.2418, 0.4186, 0.2395, 0.4233, 0.2385, 0.428, 0.2391, 0.4327, 0.2393, 0.4373, 0.2395, 0.442, 0.2389, 0.4467, 0.2391, 0.4514, 0.2384, 0.4561, 0.2395, 0.4608, 0.2405, 0.4655, 0.2415, 0.4702, 0.2426, 0.4749, 0.2436, 0.4796, 0.2447, 0.4843, 0.2457, 0.489, 0.2468, 0.4937, 0.2479, 0.4984, 0.2489, 0.5, 0.2493, 0.5, 0.0, 0.4892, 0.0, 0.4846, 0.005173, 0.4799, 0.00707, 0.4752, 0.00557, 0.4705, 0.002169, 0.625, 0.0, 0.625, 0.25, 0.5034, 0.25, 0.5, 0.2486, 0.5, 0.0, 0.625, 0.25, 0.625, 0.3438, 0.5617, 0.3438, 0.5034, 0.3438, 0.5034, 0.25, 0.625, 0.9062, 0.625, 1.0, 0.5, 1.0, 0.5, 0.9062, 0.5026, 0.9062, 0.5638, 0.9062, 0.4861, 0.9062, 0.4908, 0.9062, 0.4955, 0.9062, 0.5, 0.9062, 0.5, 1.0, 0.4849, 1.0, 0.4849, 0.9063, 0.7812, 0.5, 0.875, 0.5, 0.875, 0.75, 0.7812, 0.75, 0.2188, 0.5047, 0.2188, 0.744, 0.2056, 0.7441, 0.2056, 0.505, 0.2037, 0.7442, 0.183, 0.7433, 0.183, 0.5058, 0.2037, 0.505, 0.2056, 0.505, 0.2056, 0.7441, 0.1569, 0.7412, 0.125, 0.7402, 0.125, 0.508, 0.1569, 0.5063, 0.183, 0.5058, 0.183, 0.7433, 0.3821, 0.009854, 0.3899, 0.007153, 0.3898, 0.2454, 0.3821, 0.2435, 0.375, 0.242, 0.375, 0.00979, 0.3919, 0.245, 0.3898, 0.2454, 0.3899, 0.007153, 0.3919, 0.004993, 0.3957, 0.006219, 0.3956, 0.2434, 0.3966, 0.006542, 0.4013, 0.01504, 0.4019, 0.0153, 0.4019, 0.2414, 0.4013, 0.2416, 0.3966, 0.243, 0.3956, 0.2434, 0.3957, 0.006219, 0.4019, 0.2414, 0.4019, 0.0153, 0.406, 0.01704, 0.4085, 0.01722, 0.4084, 0.2404, 0.406, 0.2405, 0.4296, 0.005201, 0.4343, 0.009302, 0.439, 0.01058, 0.4437, 0.01186, 0.4484, 0.01062, 0.4531, 0.006008, 0.4578, 0.0009571, 0.4625, 0.0009656, 0.4672, 0.0009741, 0.472, 0.004371, 0.4767, 0.005868, 0.4814, 0.003971, 0.4849, 0.0, 0.5, 0.0, 0.5, 0.2486, 0.4999, 0.2483, 0.4952, 0.2473, 0.4905, 0.2462, 0.4858, 0.2452, 0.4811, 0.2441, 0.4764, 0.2431, 0.4717, 0.242, 0.467, 0.241, 0.4623, 0.2399, 0.4576, 0.2389, 0.4529, 0.2379, 0.4482, 0.2368, 0.4435, 0.2375, 0.4388, 0.2373, 0.4342, 0.2379, 0.4295, 0.2377, 0.4248, 0.2375, 0.4201, 0.2369, 0.4154, 0.238, 0.4107, 0.2403, 0.4084, 0.2404, 0.4085, 0.01722, 0.4107, 0.01747, 0.4155, 0.01459, 0.4202, 0.007049, 0.4249, 0.004455, 0.5791, 0.1419, 0.576, 0.1411, 0.5696, 0.1393, 0.5625, 0.1377, 0.5625, 0.1143, 0.575, 0.1151, 0.575, 0.06812, 0.6073, 0.06812, 0.6073, 0.25, 0.5625, 0.25, 0.5625, 0.2183, 0.5715, 0.2196, 0.5754, 0.2201, 0.5779, 0.2203, 0.6073, 0.5, 0.6073, 0.5, 0.5625, 0.5, 0.5625, 0.25, 0.6073, 0.25, 0.6073, 0.25, 0.625, 0.2677, 0.625, 0.2677, 0.625, 0.2677, 0.625, 0.4823, 0.625, 0.4823, 0.575, 0.7425, 0.6073, 0.7425, 0.6073, 0.75, 0.575, 0.75, 0.575, 0.75, 0.6073, 0.75, 0.6073, 0.75, 0.625, 0.7677, 0.625, 0.7677, 0.625, 0.9823, 0.625, 0.9823, 0.625, 0.9823, 0.6073, 1.0, 0.6073, 1.0, 0.575, 1.0, 0.575, 1.0, 0.575, 1.0, 0.5749, 0.9978, 0.5744, 0.9957, 0.5737, 0.9937, 0.5728, 0.992, 0.5717, 0.9906, 0.5704, 0.9896, 0.569, 0.989, 0.5675, 0.9888, 0.566, 0.989, 0.5646, 0.9896, 0.5633, 0.9906, 0.5625, 0.9917, 0.5625, 0.7583, 0.5633, 0.7594, 0.5646, 0.7604, 0.566, 0.761, 0.5675, 0.7612, 0.569, 0.761, 0.5704, 0.7604, 0.5717, 0.7594, 0.5728, 0.758, 0.5737, 0.7563, 0.5744, 0.7543, 0.5749, 0.7522, 0.575, 0.75, 0.575, 0.75, 0.375, 0.75, 0.125, 0.75, 0.125, 0.7441, 0.1875, 0.7441, 0.1875, 0.7425, 0.3125, 0.7425, 0.3125, 0.7441, 0.375, 0.7441, 0.6427, 0.75, 0.6427, 0.7425, 0.8573, 0.7425, 0.8573, 0.75, 0.4852, 0.75, 0.5, 0.75, 0.5, 1.0, 0.4852, 1.0, 0.4852, 1.0, 0.4851, 0.9985, 0.4849, 0.997, 0.4844, 0.9956, 0.4837, 0.9944, 0.4829, 0.9935, 0.482, 0.9927, 0.481, 0.9923, 0.48, 0.9921, 0.479, 0.9923, 0.478, 0.9927, 0.4771, 0.9935, 0.4763, 0.9944, 0.4756, 0.9956, 0.4751, 0.997, 0.4749, 0.9985, 0.4747, 1.0, 0.4747, 1.0, 0.4375, 1.0, 0.4375, 0.75, 0.4747, 0.75, 0.4747, 0.75, 0.4749, 0.7515, 0.4751, 0.753, 0.4756, 0.7544, 0.4763, 0.7556, 0.4771, 0.7565, 0.478, 0.7573, 0.479, 0.7577, 0.48, 0.7579, 0.481, 0.7577, 0.482, 0.7573, 0.4829, 0.7565, 0.4837, 0.7556, 0.4844, 0.7544, 0.4849, 0.753, 0.4851, 0.7515, 0.4852, 0.75, 0.4852, 0.7425, 0.5, 0.7425, 0.5, 0.75, 0.4852, 0.75, 0.4375, 0.75, 0.4375, 0.7425, 0.4747, 0.7425, 0.4747, 0.75, 0.4375, 0.25, 0.5, 0.25, 0.5, 0.5, 0.4375, 0.5, 0.5, 0.2496, 0.5, 0.25, 0.4375, 0.25, 0.4375, 0.25, 0.4743, 0.09438, 0.4747, 0.0944, 0.4754, 0.09442, 0.5, 0.0927, 0.5, 0.1231, 0.4971, 0.1229, 0.4921, 0.2082, 0.4985, 0.2092, 0.5, 0.2094, 0.5, 0.2227, 0.4709, 0.2154, 0.4375, 0.2071, 0.4375, 0.06812, 0.4743, 0.06812, 0.4375, 0.25, 0.4375, 0.25, 0.4219, 0.25, 0.4219, 0.2496, 0.4375, 0.06812, 0.4375, 0.2071, 0.4312, 0.2054, 0.4375, 0.136, 0.4219, 0.1302, 0.4219, 0.06812, 0.4219, 0.25, 0.4375, 0.25, 0.4375, 0.5, 0.4219, 0.5, 0.4219, 0.7425, 0.4375, 0.7425, 0.4375, 0.75, 0.4219, 0.75, 0.4219, 0.75, 0.4375, 0.75, 0.4375, 1.0, 0.4219, 1.0, 0.3906, 0.75, 0.4062, 0.75, 0.4062, 1.0, 0.3906, 1.0, 0.3906, 0.7425, 0.4063, 0.7425, 0.4062, 0.75, 0.3906, 0.75, 0.4062, 0.2538, 0.4062, 0.4962, 0.3906, 0.4962, 0.3906, 0.2538, 0.3906, 0.06812, 0.4062, 0.06812, 0.4062, 0.1253, 0.3906, 0.1203, 0.56, 1.0, 0.5, 1.0, 0.5, 0.75, 0.56, 0.75, 0.56, 0.75, 0.5601, 0.7522, 0.5606, 0.7543, 0.5613, 0.7563, 0.5622, 0.758, 0.5625, 0.7583, 0.5625, 0.9917, 0.5622, 0.992, 0.5613, 0.9937, 0.5606, 0.9957, 0.5601, 0.9978, 0.56, 1.0, 0.5, 0.75, 0.5, 0.7425, 0.56, 0.7425, 0.56, 0.75, 0.5, 0.25, 0.5625, 0.25, 0.5625, 0.5, 0.5, 0.5, 0.508, 0.09219, 0.5096, 0.09203, 0.5103, 0.09202, 0.5107, 0.09202, 0.5107, 0.06812, 0.5362, 0.06812, 0.5362, 0.1131, 0.5512, 0.114, 0.5512, 0.06812, 0.56, 0.06812, 0.56, 0.1142, 0.5625, 0.1143, 0.5625, 0.1377, 0.5382, 0.1321, 0.5069, 0.1242, 0.5003, 0.1232, 0.5, 0.1231, 0.5, 0.0927, 0.5106, 0.2254, 0.5, 0.2227, 0.5, 0.2094, 0.5625, 0.2183, 0.5625, 0.25, 0.5, 0.25, 0.5, 0.2496, 0.55, 0.2497, 0.5458, 0.2428, 0.5416, 0.2359, 0.5273, 0.2305, 0.4062, 0.75, 0.4219, 0.75, 0.4219, 1.0, 0.4062, 1.0, 0.4063, 0.7425, 0.4219, 0.7425, 0.4219, 0.75, 0.4062, 0.75, 0.4172, 0.2538, 0.4172, 0.25, 0.4219, 0.25, 0.4219, 0.5, 0.4172, 0.5, 0.4172, 0.4962, 0.4062, 0.4962, 0.4062, 0.2538, 0.4219, 0.2496, 0.4219, 0.25, 0.4172, 0.25, 0.4062, 0.06812, 0.4219, 0.06812, 0.4219, 0.1302, 0.4062, 0.1253, 0.375, 0.06812, 0.3906, 0.06812, 0.3906, 0.1203, 0.375, 0.113, 0.375, 0.07016, 0.375, 0.07016, 0.3906, 0.2538, 0.3906, 0.4962, 0.375, 0.4962, 0.375, 0.2538, 0.375, 0.7425, 0.3906, 0.7425, 0.3906, 0.75, 0.375, 0.75, 0.375, 0.7441, 0.375, 0.7441, 0.375, 0.75, 0.3906, 0.75, 0.3906, 1.0, 0.375, 1.0, 0.375, 0.6819, 0.3906, 0.6819, 0.3906, 0.7425, 0.375, 0.7425, 0.375, 0.005929, 0.375, 0.0, 0.3906, 0.0, 0.3906, 0.0075, 0.375, 0.0075, 0.375, 0.005929, 0.4062, 0.0, 0.4219, 0.0, 0.4219, 0.0075, 0.4062, 0.0075, 0.4062, 0.6819, 0.4219, 0.6819, 0.4219, 0.7425, 0.4063, 0.7425, 0.5, 0.0075, 0.5, 0.0, 0.56, 0.0, 0.56, 0.0075, 0.5512, 0.7404, 0.5512, 0.6819, 0.56, 0.6819, 0.56, 0.7425, 0.5, 0.7425, 0.5, 0.6917, 0.5107, 0.691, 0.5107, 0.6819, 0.5362, 0.6819, 0.5362, 0.7414, 0.3906, 0.0, 0.4062, 0.0, 0.4062, 0.0075, 0.3906, 0.0075, 0.3906, 0.6819, 0.4062, 0.6819, 0.4063, 0.7425, 0.3906, 0.7425, 0.4219, 0.6819, 0.4375, 0.6819, 0.4375, 0.7425, 0.4219, 0.7425, 0.4219, 0.0, 0.4375, 0.0, 0.4375, 0.0075, 0.4219, 0.0075, 0.5, 0.0, 0.5, 0.0075, 0.4852, 0.0075, 0.4852, 0.0, 0.4375, 0.0075, 0.4375, 0.0, 0.4747, 0.0, 0.4747, 0.0075, 0.5, 0.6917, 0.5, 0.7425, 0.4852, 0.7425, 0.4852, 0.6927, 0.4743, 0.6934, 0.4747, 0.6934, 0.4747, 0.7425, 0.4375, 0.7425, 0.4375, 0.6819, 0.4743, 0.6819, 0.6427, 0.7425, 0.6427, 0.6819, 0.8573, 0.6819, 0.8573, 0.7425, 0.575, 0.6819, 0.6073, 0.6819, 0.6073, 0.7425, 0.575, 0.7425, 0.6073, 0.0, 0.6073, 0.0075, 0.575, 0.0075, 0.575, 0.0, 0.5715, 0.5304, 0.5625, 0.5317, 0.5625, 0.5, 0.6073, 0.5, 0.6073, 0.6819, 0.575, 0.6819, 0.575, 0.6349, 0.5625, 0.6357, 0.5625, 0.6123, 0.5696, 0.6107, 0.576, 0.6089, 0.5791, 0.6081, 0.5779, 0.5297, 0.5754, 0.5299, 0.125, 0.637, 0.1288, 0.637, 0.1288, 0.5619, 0.1288, 0.5455, 0.1288, 0.528, 0.1288, 0.5191, 0.1288, 0.5101, 0.1288, 0.501, 0.1288, 0.5, 0.3712, 0.5, 0.3712, 0.501, 0.3712, 0.5101, 0.3712, 0.5191, 0.3712, 0.528, 0.3712, 0.5455, 0.3712, 0.5619, 0.3712, 0.637, 0.375, 0.637, 0.375, 0.6798, 0.3125, 0.6798, 0.3125, 0.6819, 0.1875, 0.6819, 0.1875, 0.6798, 0.125, 0.6798, 0.6427, 0.6819, 0.6427, 0.5, 0.8573, 0.5, 0.8573, 0.6819, 0.5, 0.5273, 0.5, 0.5406, 0.4985, 0.5408, 0.4921, 0.5418, 0.4971, 0.6271, 0.5, 0.6269, 0.5, 0.6573, 0.4754, 0.6556, 0.4747, 0.6556, 0.4743, 0.6556, 0.4743, 0.6819, 0.4375, 0.6819, 0.4375, 0.5429, 0.4709, 0.5346, 0.4375, 0.5, 0.4375, 0.5, 0.5, 0.5, 0.5, 0.5004, 0.4375, 0.614, 0.4312, 0.5446, 0.4375, 0.5429, 0.4375, 0.6819, 0.4219, 0.6819, 0.4219, 0.6198, 0.4219, 0.5004, 0.4219, 0.5, 0.4375, 0.5, 0.4375, 0.5, 0.4062, 0.6819, 0.3906, 0.6819, 0.3906, 0.6297, 0.4062, 0.6247, 0.5107, 0.658, 0.5103, 0.658, 0.5096, 0.658, 0.508, 0.6578, 0.5, 0.6573, 0.5, 0.6269, 0.5003, 0.6268, 0.5069, 0.6258, 0.5382, 0.6179, 0.5625, 0.6123, 0.5625, 0.6357, 0.56, 0.6358, 0.56, 0.6819, 0.5512, 0.6819, 0.5512, 0.636, 0.5362, 0.6369, 0.5362, 0.6819, 0.5107, 0.6819, 0.55, 0.5003, 0.5, 0.5004, 0.5, 0.5, 0.5625, 0.5, 0.5625, 0.5317, 0.5, 0.5406, 0.5, 0.5273, 0.5106, 0.5246, 0.5273, 0.5195, 0.5416, 0.5141, 0.5458, 0.5072, 0.4219, 0.6819, 0.4062, 0.6819, 0.4062, 0.6247, 0.4219, 0.6198, 0.4172, 0.5, 0.4219, 0.5, 0.4219, 0.5004, 0.375, 0.6798, 0.375, 0.6798, 0.375, 0.637, 0.3906, 0.6297, 0.3906, 0.6819, 0.375, 0.6819, 0.3906, 0.0075, 0.3906, 0.06812, 0.375, 0.06812, 0.375, 0.0075, 0.4062, 0.0075, 0.4219, 0.0075, 0.4219, 0.06812, 0.4062, 0.06812, 0.5107, 0.05896, 0.5, 0.05826, 0.5, 0.0075, 0.56, 0.0075, 0.56, 0.06812, 0.5512, 0.06812, 0.5512, 0.00959, 0.5362, 0.008587, 0.5362, 0.06812, 0.5107, 0.06812, 0.3906, 0.0075, 0.4062, 0.0075, 0.4062, 0.06812, 0.3906, 0.06812, 0.4219, 0.0075, 0.4375, 0.0075, 0.4375, 0.06812, 0.4219, 0.06812, 0.5, 0.0075, 0.5, 0.05826, 0.4852, 0.05728, 0.4852, 0.0075, 0.4743, 0.05656, 0.4743, 0.06812, 0.4375, 0.06812, 0.4375, 0.0075, 0.4747, 0.0075, 0.4747, 0.05659, 0.6073, 0.0075, 0.6073, 0.06812, 0.575, 0.06812, 0.575, 0.0075, 0.1875, 0.7425, 0.1875, 0.7425, 0.3125, 0.7425, 0.3125, 0.7425, 0.1875, 0.6819, 0.1875, 0.6819, 0.3125, 0.6819, 0.3125, 0.6819, 0.1875, 0.7425, 0.1875, 0.7425, 0.3125, 0.7425, 0.3125, 0.7425, 0.1875, 0.7425, 0.1875, 0.7424, 0.3126, 0.7423, 0.3125, 0.7425, 0.1875, 0.7424, 0.1876, 0.7424, 0.3128, 0.7422, 0.3126, 0.7423, 0.1876, 0.7424, 0.1877, 0.7423, 0.313, 0.7419, 0.3128, 0.7422, 0.1877, 0.7423, 0.1875, 0.7401, 0.3125, 0.7401, 0.313, 0.7419, 0.1875, 0.7401, 0.1875, 0.7391, 0.3125, 0.7391, 0.3125, 0.7401, 0.1875, 0.7391, 0.1875, 0.7381, 0.3125, 0.7381, 0.3125, 0.7391, 0.1875, 0.7381, 0.1875, 0.737, 0.3125, 0.737, 0.3125, 0.7381, 0.3125, 0.6873, 0.1875, 0.6873, 0.1875, 0.6863, 0.3125, 0.6863, 0.3125, 0.6863, 0.1875, 0.6863, 0.1875, 0.6853, 0.3125, 0.6853, 0.3125, 0.6853, 0.1875, 0.6853, 0.1875, 0.6843, 0.3125, 0.6843, 0.3125, 0.6843, 0.1875, 0.6843, 0.1877, 0.6821, 0.313, 0.6825, 0.313, 0.6825, 0.1877, 0.6821, 0.1876, 0.682, 0.3128, 0.6822, 0.3128, 0.6822, 0.1876, 0.682, 0.1875, 0.6819, 0.3126, 0.682, 0.3126, 0.682, 0.1875, 0.6819, 0.1875, 0.6819, 0.3125, 0.6819, 0.3125, 0.6819, 0.1875, 0.6819, 0.1875, 0.6819, 0.3125, 0.6819, 0.1875, 0.737, 0.1875, 0.6873, 0.3125, 0.6873, 0.3125, 0.737, 0.375, 0.0114, 0.375, 0.2187, 0.375, 0.2187, 0.375, 0.06788, 0.375, 0.01762, 0.375, 0.0114, 0.375, 0.7378, 0.375, 0.7378, 0.375, 0.7316, 0.375, 0.6813, 0.375, 0.5303, 0.375, 0.5303, 0.166, 0.7264, 0.334, 0.7264, 0.334, 0.7249, 0.166, 0.7249, 0.166, 0.7249, 0.166, 0.7264, 0.166, 0.7264, 0.334, 0.7233, 0.334, 0.721, 0.166, 0.721, 0.166, 0.7233, 0.334, 0.728, 0.166, 0.728, 0.166, 0.7302, 0.166, 0.7302, 0.334, 0.7302, 0.334, 0.7302, 0.166, 0.7302, 0.334, 0.7302, 0.334, 0.7337, 0.334, 0.7353, 0.375, 0.7378, 0.375, 0.5303, 0.125, 0.5313, 0.125, 0.7386, 0.166, 0.7353, 0.166, 0.7337, 0.166, 0.7319, 0.166, 0.7302, 0.166, 0.728, 0.166, 0.7264, 0.166, 0.7249, 0.166, 0.7233, 0.166, 0.721, 0.166, 0.7194, 0.166, 0.7194, 0.334, 0.7194, 0.334, 0.7194, 0.334, 0.721, 0.334, 0.7233, 0.334, 0.7249, 0.334, 0.7264, 0.334, 0.728, 0.334, 0.728, 0.334, 0.7302, 0.334, 0.7319, 0.334, 0.7337, 0.334, 0.7319, 0.166, 0.7319, 0.166, 0.7337, 0.2553, 0.7353, 0.166, 0.7353, 0.125, 0.7386, 0.375, 0.7378, 0.334, 0.7353, 0.416, 0.7319, 0.416, 0.7337, 0.584, 0.7337, 0.584, 0.7319, 0.416, 0.728, 0.416, 0.7302, 0.584, 0.7302, 0.584, 0.728, 0.584, 0.7337, 0.584, 0.7353, 0.625, 0.7386, 0.625, 0.5313, 0.375, 0.5303, 0.375, 0.7378, 0.416, 0.7353, 0.416, 0.7337, 0.416, 0.7319, 0.416, 0.7302, 0.416, 0.728, 0.416, 0.7264, 0.416, 0.7249, 0.416, 0.7233, 0.416, 0.721, 0.416, 0.7194, 0.584, 0.7194, 0.584, 0.721, 0.584, 0.7233, 0.584, 0.7249, 0.584, 0.7264, 0.584, 0.728, 0.584, 0.7302, 0.584, 0.7319, 0.416, 0.7353, 0.375, 0.7378, 0.625, 0.7386, 0.584, 0.7353, 0.584, 0.7264, 0.584, 0.7249, 0.416, 0.7249, 0.416, 0.7264, 0.416, 0.721, 0.416, 0.7233, 0.584, 0.7233, 0.584, 0.721, 0.375, 0.7316, 0.375, 0.7378, 0.375, 0.7378, 0.375, 0.5303, 0.375, 0.5303, 0.375, 0.6813, 0.625, 0.5313, 0.625, 0.5313, 0.625, 0.5313, 0.625, 0.7386, 0.625, 0.7386, 0.625, 0.7386, 0.625, 0.7324, 0.625, 0.6821, 1.0, 0.5791, 1.0, 1.0, 0.9688, 1.0, 0.9688, 0.5791, 0.9688, 0.5791, 0.9688, 1.0, 0.9375, 1.0, 0.9375, 0.579, 0.9375, 0.579, 0.9375, 1.0, 0.9062, 1.0, 0.9062, 0.5788, 0.9062, 0.5788, 0.9062, 1.0, 0.875, 1.0, 0.875, 0.5786, 0.8667, 0.5785, 0.875, 0.5786, 0.875, 1.0, 0.8438, 1.0, 0.8438, 0.5784, 0.8438, 0.5784, 0.8438, 1.0, 0.8125, 1.0, 0.8125, 0.5781, 0.8125, 0.5781, 0.8125, 1.0, 0.7812, 1.0, 0.7812, 0.5779, 0.7812, 0.5779, 0.7812, 1.0, 0.75, 1.0, 0.75, 0.5776, 0.75, 0.5776, 0.75, 1.0, 0.7188, 1.0, 0.7188, 0.5773, 0.7188, 0.5773, 0.7188, 1.0, 0.6875, 1.0, 0.6875, 0.577, 0.6875, 0.577, 0.6875, 1.0, 0.6562, 1.0, 0.6562, 0.5768, 0.6562, 0.5768, 0.6562, 1.0, 0.625, 1.0, 0.625, 0.5766, 0.625, 0.5766, 0.625, 1.0, 0.5938, 1.0, 0.5938, 0.5764, 0.5938, 0.5764, 0.5938, 1.0, 0.5625, 1.0, 0.5625, 0.5762, 0.5625, 1.0, 0.5312, 1.0, 0.5312, 0.5762, 0.5625, 0.5762, 0.5312, 0.5762, 0.5312, 1.0, 0.5, 1.0, 0.5, 0.5761, 0.5, 0.6038, 0.5, 0.5761, 0.5, 0.5761, 0.5, 0.5761, 0.5, 1.0, 0.5, 1.0, 0.5, 0.8271, 0.49, 0.25, 0.4854, 0.2032, 0.4717, 0.1582, 0.4496, 0.1167, 0.4197, 0.08029, 0.3833, 0.05045, 0.3418, 0.4717, 0.2968, 0.4854, 0.25, 0.49, 0.25, 0.49, 0.25, 0.49, 0.25, 0.49, 0.25, 0.49, 0.2968, 0.4854, 0.3418, 0.4717, 0.3833, 0.05045, 0.4197, 0.08029, 0.4496, 0.1167, 0.4717, 0.1582, 0.4854, 0.2032, 0.0, 0.8303, 4.265e-07, 1.0, 0.0, 1.0, 0.0, 0.5791, 0.0, 0.5792, 0.0, 0.6068, 1.0, 0.6068, 1.0, 0.5792, 1.0, 0.5791, 1.0, 1.0, 1.0, 1.0, 1.0, 0.8303, 0.5, 1.0, 0.5, 0.5761, 0.5, 0.5761, 0.5, 0.5761, 0.5, 0.6038, 0.5, 0.8271, 0.5, 1.0, 0.5, 0.5761, 0.5, 1.0, 0.4688, 1.0, 0.4688, 0.5762, 0.4688, 1.0, 0.4375, 1.0, 0.4375, 0.5762, 0.4688, 0.5762, 0.4375, 0.5762, 0.4375, 1.0, 0.4062, 1.0, 0.4062, 0.5764, 0.4062, 0.5764, 0.4062, 1.0, 0.375, 1.0, 0.375, 0.5766, 0.375, 0.5766, 0.375, 1.0, 0.3438, 1.0, 0.3438, 0.5768, 0.3438, 0.5768, 0.3438, 1.0, 0.3125, 1.0, 0.3125, 0.577, 0.3125, 0.577, 0.3125, 1.0, 0.2812, 1.0, 0.2812, 0.5773, 0.2812, 0.5773, 0.2812, 1.0, 0.25, 1.0, 0.25, 0.5776, 0.25, 0.5776, 0.25, 1.0, 0.2188, 1.0, 0.2188, 0.5779, 0.2188, 0.5779, 0.2188, 1.0, 0.1875, 1.0, 0.1875, 0.5781, 0.1875, 0.5781, 0.1875, 1.0, 0.1562, 1.0, 0.1562, 0.5784, 0.1333, 0.5785, 0.1562, 0.5784, 0.1562, 1.0, 0.125, 1.0, 0.125, 0.5786, 0.125, 0.5786, 0.125, 1.0, 0.09375, 1.0, 0.09375, 0.5788, 0.09375, 0.5788, 0.09375, 1.0, 0.0625, 1.0, 0.0625, 0.579, 0.25, 0.49, 0.25, 0.49, 0.25, 0.49, 0.2032, 0.4854, 0.1582, 0.4717, 0.1167, 0.4496, 0.08029, 0.4197, 0.05045, 0.3833, 0.02827, 0.3418, 0.01461, 0.2968, 0.01, 0.25, 0.01461, 0.2968, 0.02827, 0.3418, 0.05045, 0.3833, 0.08029, 0.4197, 0.1167, 0.4496, 0.1582, 0.4717, 0.2032, 0.4854, 0.25, 0.49, 0.25, 0.49, 0.0625, 0.579, 0.0625, 1.0, 0.03125, 1.0, 0.03125, 0.5791, 0.03125, 0.5791, 0.03125, 1.0, 0.0, 1.0, 0.0, 0.5791, 0.9688, 0.5, 1.0, 0.5, 1.0, 1.0, 0.9688, 1.0, 0.9375, 0.5, 0.9688, 0.5, 0.9688, 1.0, 0.9375, 1.0, 0.9062, 0.5, 0.9375, 0.5, 0.9375, 1.0, 0.9062, 1.0, 0.875, 0.5, 0.9062, 0.5, 0.9062, 1.0, 0.875, 1.0, 0.8438, 0.5, 0.875, 0.5, 0.875, 1.0, 0.8438, 1.0, 0.8125, 0.5, 0.8438, 0.5, 0.8438, 1.0, 0.8125, 1.0, 0.7812, 0.5, 0.8125, 0.5, 0.8125, 1.0, 0.7812, 1.0, 0.75, 0.5, 0.7812, 0.5, 0.7812, 1.0, 0.75, 1.0, 0.7188, 0.5, 0.75, 0.5, 0.75, 1.0, 0.7188, 1.0, 0.6875, 0.5, 0.7188, 0.5, 0.7188, 1.0, 0.6875, 1.0, 0.6562, 0.5, 0.6875, 0.5, 0.6875, 1.0, 0.6562, 1.0, 0.625, 0.5, 0.6562, 0.5, 0.6562, 1.0, 0.625, 1.0, 0.5938, 0.5, 0.625, 0.5, 0.625, 1.0, 0.5938, 1.0, 0.5625, 0.5, 0.5938, 0.5, 0.5938, 1.0, 0.5625, 1.0, 0.5312, 0.5, 0.5625, 0.5, 0.5625, 1.0, 0.5312, 1.0, 0.5312, 1.0, 0.5, 1.0, 0.5, 0.5, 0.5312, 0.5, 0.5, 0.5, 0.5, 0.5, 0.5, 1.0, 0.5, 1.0, 0.5, 0.7802, 0.25, 0.49, 0.25, 0.49, 0.2968, 0.4854, 0.3418, 0.4717, 0.3833, 0.05045, 0.4197, 0.08029, 0.4496, 0.1167, 0.4717, 0.1582, 0.4854, 0.2032, 0.49, 0.25, 0.4854, 0.2032, 0.4717, 0.1582, 0.4496, 0.1167, 0.4197, 0.08029, 0.3833, 0.05045, 0.3418, 0.4717, 0.2968, 0.4854, 0.25, 0.49, 0.25, 0.49, 0.0, 0.7849, 4.265e-07, 1.0, 0.0, 1.0, 0.0, 0.5, 4.28e-07, 0.5, 0.75, 0.49, 0.7968, 0.4854, 0.8418, 0.4717, 0.8833, 0.4496, 0.9197, 0.4197, 0.9496, 0.3833, 0.9717, 0.3418, 0.9854, 0.2968, 0.99, 0.25, 0.9854, 0.2968, 0.9717, 0.3418, 0.9496, 0.3833, 0.9197, 0.4197, 0.8833, 0.4496, 0.8418, 0.4717, 0.7968, 0.4854, 0.75, 0.49, 0.75, 0.49, 0.75, 0.49, 1.0, 0.7849, 1.0, 0.5, 1.0, 0.5, 1.0, 1.0, 1.0, 1.0, 0.5, 1.0, 0.5, 0.5, 0.5, 0.5, 0.5, 0.7802, 0.5, 1.0, 0.5, 1.0, 0.4688, 1.0, 0.4688, 0.5, 0.5, 0.5, 0.4375, 0.5, 0.4688, 0.5, 0.4688, 1.0, 0.4375, 1.0, 0.4062, 0.5, 0.4375, 0.5, 0.4375, 1.0, 0.4062, 1.0, 0.375, 0.5, 0.4062, 0.5, 0.4062, 1.0, 0.375, 1.0, 0.3438, 0.5, 0.375, 0.5, 0.375, 1.0, 0.3438, 1.0, 0.3125, 0.5, 0.3438, 0.5, 0.3438, 1.0, 0.3125, 1.0, 0.2812, 0.5, 0.3125, 0.5, 0.3125, 1.0, 0.2812, 1.0, 0.25, 0.5, 0.2812, 0.5, 0.2812, 1.0, 0.25, 1.0, 0.2188, 0.5, 0.25, 0.5, 0.25, 1.0, 0.2188, 1.0, 0.1875, 0.5, 0.2188, 0.5, 0.2188, 1.0, 0.1875, 1.0, 0.1562, 0.5, 0.1875, 0.5, 0.1875, 1.0, 0.1562, 1.0, 0.125, 0.5, 0.1562, 0.5, 0.1562, 1.0, 0.125, 1.0, 0.09375, 0.5, 0.125, 0.5, 0.125, 1.0, 0.09375, 1.0, 0.0625, 0.5, 0.09375, 0.5, 0.09375, 1.0, 0.0625, 1.0, 0.25, 0.49, 0.25, 0.49, 0.2032, 0.4854, 0.1582, 0.4717, 0.1167, 0.4496, 0.08029, 0.4197, 0.05045, 0.3833, 0.02827, 0.3418, 0.01461, 0.2968, 0.01, 0.25, 0.01461, 0.2968, 0.02827, 0.3418, 0.05045, 0.3833, 0.08029, 0.4197, 0.1167, 0.4496, 0.1582, 0.4717, 0.2032, 0.4854, 0.25, 0.49, 0.25, 0.49, 0.03125, 0.5, 0.0625, 0.5, 0.0625, 1.0, 0.03125, 1.0, 0.0, 1.0, 0.0, 0.5, 0.03125, 0.5, 0.03125, 1.0, 0.75, 0.49, 0.7032, 0.4854, 0.6582, 0.02827, 0.6167, 0.05045, 0.5803, 0.08029, 0.5504, 0.1167, 0.5283, 0.1582, 0.5146, 0.2032, 0.51, 0.25, 0.5146, 0.2032, 0.5283, 0.1582, 0.5504, 0.1167, 0.5803, 0.08029, 0.6167, 0.05045, 0.6582, 0.02827, 0.7032, 0.4854, 0.75, 0.49, 0.75, 0.49, 0.75, 0.49, 0.9688, 0.9874, 0.9688, 0.6012, 1.0, 0.6012, 1.0, 0.9874, 0.9472, 0.9874, 0.9472, 1.0, 0.9375, 1.0, 0.9375, 0.601, 0.9688, 0.6012, 0.9688, 0.9874, 0.9375, 0.601, 0.9375, 1.0, 0.9062, 1.0, 0.9062, 0.6008, 0.9062, 0.6008, 0.9062, 1.0, 0.875, 1.0, 0.875, 0.6005, 0.875, 0.6005, 0.875, 1.0, 0.8438, 1.0, 0.8438, 0.6001, 0.8438, 0.6001, 0.8438, 1.0, 0.8125, 1.0, 0.8125, 0.5997, 0.8125, 0.5997, 0.8125, 1.0, 0.7812, 1.0, 0.7812, 0.5992, 0.7812, 0.5992, 0.7812, 1.0, 0.75, 1.0, 0.75, 0.5988, 0.75, 0.5988, 0.75, 1.0, 0.7188, 1.0, 0.7188, 0.5983, 0.7056, 0.9874, 0.6875, 0.9874, 0.6875, 0.5978, 0.7188, 0.5983, 0.7188, 1.0, 0.7056, 1.0, 0.6562, 0.5974, 0.6875, 0.5978, 0.6875, 0.9874, 0.6562, 0.9874, 0.625, 0.597, 0.6562, 0.5974, 0.6562, 0.9874, 0.625, 0.9874, 0.5938, 0.5967, 0.625, 0.597, 0.625, 0.9874, 0.5938, 0.9874, 0.5625, 0.5965, 0.5938, 0.5967, 0.5938, 0.9874, 0.5625, 0.9874, 0.5312, 0.5963, 0.5625, 0.5965, 0.5625, 0.9874, 0.5312, 0.9874, 0.5, 0.5963, 0.5312, 0.5963, 0.5312, 0.9874, 0.5, 0.9874, 0.5, 0.5963, 0.5, 0.5963, 0.5, 0.9874, 0.5, 0.9874, 0.5, 0.6475, 0.4559, 0.2203, 0.4796, 0.1842, 0.4854, 0.2032, 0.49, 0.25, 0.4854, 0.2032, 0.4717, 0.1582, 0.4496, 0.1167, 0.4197, 0.08029, 0.3833, 0.05045, 0.3418, 0.4717, 0.3278, 0.476, 0.3615, 0.2535, 0.4118, 0.1617, 5.835e-07, 0.9874, 0.0, 0.6012, 0.0, 0.6012, 0.0, 0.6524, 5.835e-07, 0.9874, 0.9688, 0.5, 1.0, 0.5, 1.0, 1.0, 0.9688, 1.0, 0.9567, 0.5243, 0.9567, 0.5, 0.9688, 0.5, 0.9688, 1.0, 0.9375, 1.0, 0.9375, 0.5244, 0.9375, 0.5244, 0.9375, 1.0, 0.9062, 1.0, 0.9062, 0.5244, 0.9062, 0.5244, 0.9062, 1.0, 0.875, 1.0, 0.875, 0.5245, 0.8546, 0.5246, 0.875, 0.5245, 0.875, 1.0, 0.8438, 1.0, 0.8438, 0.5, 0.8546, 0.5, 0.8125, 0.5, 0.8438, 0.5, 0.8438, 1.0, 0.8125, 1.0, 0.7812, 0.5, 0.8125, 0.5, 0.8125, 1.0, 0.7812, 1.0, 0.75, 0.5, 0.7812, 0.5, 0.7812, 1.0, 0.75, 1.0, 0.7188, 0.5, 0.75, 0.5, 0.75, 1.0, 0.7188, 1.0, 0.6875, 0.5, 0.7188, 0.5, 0.7188, 1.0, 0.6875, 1.0, 0.6562, 0.5, 0.6875, 0.5, 0.6875, 1.0, 0.6562, 1.0, 0.625, 0.5, 0.6562, 0.5, 0.6562, 1.0, 0.625, 1.0, 0.5938, 0.5, 0.625, 0.5, 0.625, 1.0, 0.5938, 1.0, 0.5625, 0.5, 0.5938, 0.5, 0.5938, 1.0, 0.5625, 1.0, 0.5312, 0.5, 0.5625, 0.5, 0.5625, 1.0, 0.5312, 1.0, 0.5312, 1.0, 0.5, 1.0, 0.5, 0.5, 0.5312, 0.5, 0.5, 0.5, 0.5, 0.5, 0.5, 1.0, 0.5, 1.0, 0.5, 0.6386, 0.25, 0.02163, 0.25, 0.01, 0.25, 0.01, 0.2968, 0.01461, 0.3418, 0.02827, 0.3833, 0.05045, 0.4197, 0.08029, 0.4496, 0.1167, 0.4717, 0.1582, 0.4854, 0.2032, 0.49, 0.25, 0.4854, 0.2968, 0.4717, 0.3418, 0.4496, 0.3833, 0.4197, 0.4197, 0.3833, 0.4496, 0.3418, 0.4717, 0.2968, 0.4854, 0.25, 0.49, 0.25, 0.49, 0.25, 0.4732, 0.25, 0.4444, 0.25, 0.1521, 0.25, 0.04862, 0.25, 0.04078, 0.0, 0.6529, 5.029e-07, 1.0, 0.0, 1.0, 0.0, 0.5, 5.019e-07, 0.5, 0.75, 0.49, 0.75, 0.49, 0.7968, 0.4854, 0.8142, 0.4801, 0.7886, 0.4862, 0.75, 0.49, 0.75, 0.49, 0.9327, 0.4038, 0.9392, 0.3959, 0.9496, 0.3833, 0.9717, 0.3418, 0.9854, 0.2968, 0.99, 0.25, 0.9854, 0.2968, 0.9717, 0.3418, 0.9496, 0.3833, 0.9197, 0.4197, 0.8833, 0.4496, 0.8418, 0.4717, 0.7968, 0.4854, 0.75, 0.49, 0.75, 0.49, 0.75, 0.49, 0.75, 0.49, 0.75, 0.49, 0.7886, 0.4862, 0.8257, 0.4766, 0.8599, 0.4621, 0.8898, 0.4442, 0.9144, 0.424, 1.0, 0.6529, 1.0, 0.5, 1.0, 0.5, 1.0, 1.0, 1.0, 1.0, 0.5, 1.0, 0.5, 0.5, 0.5, 0.5, 0.5, 0.6386, 0.5, 1.0, 0.5, 1.0, 0.4688, 1.0, 0.4688, 0.5, 0.5, 0.5, 0.4375, 0.5, 0.4688, 0.5, 0.4688, 1.0, 0.4375, 1.0, 0.4062, 0.5, 0.4375, 0.5, 0.4375, 1.0, 0.4062, 1.0, 0.375, 0.5, 0.4062, 0.5, 0.4062, 1.0, 0.375, 1.0, 0.3438, 0.5, 0.375, 0.5, 0.375, 1.0, 0.3438, 1.0, 0.3125, 0.5, 0.3438, 0.5, 0.3438, 1.0, 0.3125, 1.0, 0.2812, 0.5, 0.3125, 0.5, 0.3125, 1.0, 0.2812, 1.0, 0.25, 0.5, 0.2812, 0.5, 0.2812, 1.0, 0.25, 1.0, 0.2188, 0.5, 0.25, 0.5, 0.25, 1.0, 0.2188, 1.0, 0.1875, 0.5, 0.2188, 0.5, 0.2188, 1.0, 0.1875, 1.0, 0.1562, 0.5, 0.1875, 0.5, 0.1875, 1.0, 0.1562, 1.0, 0.1454, 0.5246, 0.1454, 0.5, 0.1562, 0.5, 0.1562, 1.0, 0.125, 1.0, 0.125, 0.5245, 0.125, 0.5245, 0.125, 1.0, 0.09375, 1.0, 0.09375, 0.5244, 0.09375, 0.5244, 0.09375, 1.0, 0.0625, 1.0, 0.0625, 0.5244, 0.25, 0.4732, 0.25, 0.49, 0.25, 0.49, 0.2032, 0.4854, 0.1582, 0.4717, 0.1167, 0.4496, 0.08029, 0.4197, 0.05045, 0.3833, 0.02827, 0.3418, 0.01461, 0.2968, 0.01, 0.25, 0.01461, 0.2032, 0.02827, 0.1582, 0.05045, 0.1167, 0.08029, 0.08029, 0.1167, 0.05045, 0.1582, 0.02827, 0.2032, 0.01461, 0.25, 0.01, 0.25, 0.01, 0.25, 0.02163, 0.25, 0.04078, 0.25, 0.04863, 0.25, 0.1521, 0.25, 0.4444, 0.04328, 0.5244, 0.0625, 0.5244, 0.0625, 1.0, 0.03125, 1.0, 0.03125, 0.5, 0.04328, 0.5, 0.0, 1.0, 0.0, 0.5, 0.03125, 0.5, 0.03125, 1.0, 0.7114, 0.4698, 0.6858, 0.3094, 0.7032, 0.4854, 0.75, 0.49, 0.75, 0.49, 0.75, 0.49, 0.75, 0.49, 0.75, 0.49, 0.7032, 0.4854, 0.6582, 0.02827, 0.6167, 0.05045, 0.5803, 0.08029, 0.5504, 0.1167, 0.5283, 0.1582, 0.5146, 0.2032, 0.51, 0.25, 0.5146, 0.2032, 0.5283, 0.1582, 0.5504, 0.1167, 0.5608, 0.1041, 0.5673, 0.1299, 0.5856, 0.1785, 0.6102, 0.2314, 0.6401, 0.289, 0.6743, 0.3515, 0.7114, 0.4188, 0.75, 0.49, 0.75, 0.49, 0.75, 0.49, 0.75, 0.49, 1.0, 0.6524, 1.0, 0.6012, 1.0, 0.6012, 1.0, 0.9874, 1.0, 0.9874, 0.5, 0.5963, 0.5, 0.5963, 0.5, 0.6475, 0.5, 0.9874, 0.5, 0.9874, 0.4688, 0.5963, 0.5, 0.5963, 0.5, 0.9874, 0.4688, 0.9874, 0.4375, 0.5965, 0.4688, 0.5963, 0.4688, 0.9874, 0.4375, 0.9874, 0.4062, 0.5967, 0.4375, 0.5965, 0.4375, 0.9874, 0.4063, 0.9874, 0.375, 0.9874, 0.375, 0.597, 0.4062, 0.5967, 0.4062, 0.9874, 0.3438, 0.5974, 0.375, 0.597, 0.375, 0.9874, 0.3438, 0.9874, 0.3125, 0.9874, 0.3125, 0.5978, 0.3438, 0.5974, 0.3438, 0.9874, 0.2944, 0.9874, 0.2944, 1.0, 0.2812, 1.0, 0.2812, 0.5983, 0.3125, 0.5978, 0.3125, 0.9874, 0.2812, 0.5983, 0.2812, 1.0, 0.25, 1.0, 0.25, 0.5988, 0.25, 0.5988, 0.25, 1.0, 0.2188, 1.0, 0.2188, 0.5992, 0.2188, 0.5992, 0.2188, 1.0, 0.1875, 1.0, 0.1875, 0.5997, 0.1875, 0.5997, 0.1875, 1.0, 0.1562, 1.0, 0.1562, 0.6001, 0.1562, 0.6001, 0.1562, 1.0, 0.125, 1.0, 0.125, 0.6005, 0.125, 0.6005, 0.125, 1.0, 0.09375, 1.0, 0.09375, 0.6008, 0.09375, 0.6008, 0.09375, 1.0, 0.0625, 1.0, 0.0625, 0.601, 0.1385, 0.4613, 0.1722, 0.476, 0.1582, 0.4717, 0.1167, 0.4496, 0.08029, 0.4197, 0.05045, 0.3833, 0.02827, 0.3418, 0.01461, 0.2968, 0.01, 0.25, 0.01461, 0.2968, 0.02037, 0.3158, 0.04406, 0.3714, 0.0882, 0.4262, 0.05279, 0.9874, 0.03125, 0.9874, 0.03125, 0.6012, 0.0625, 0.601, 0.0625, 1.0, 0.05279, 1.0, 0.0, 0.9874, 0.0, 0.6012, 0.03125, 0.6012, 0.03125, 0.9874, 1.0, 1.0, 1.0, 0.5, 1.0, 0.5, 1.0, 1.0, 0.5, 0.5, 0.5, 0.5, 0.5, 1.0, 0.5, 1.0, 0.4688, 1.0, 0.5, 1.0, 0.5, 0.5, 0.4688, 0.5, 0.4688, 0.5, 0.4375, 0.5, 0.4375, 1.0, 0.4688, 1.0, 0.4375, 0.5, 0.4062, 0.5, 0.4062, 1.0, 0.4375, 1.0, 0.4062, 0.5, 0.375, 0.5, 0.375, 1.0, 0.4062, 1.0, 0.375, 0.5, 0.3438, 0.5, 0.3438, 1.0, 0.375, 1.0, 0.3438, 0.5, 0.3125, 0.5, 0.3125, 1.0, 0.3438, 1.0, 0.3125, 0.5, 0.2812, 0.5, 0.2812, 1.0, 0.3125, 1.0, 0.2812, 0.5, 0.25, 0.5, 0.25, 1.0, 0.2812, 1.0, 0.25, 0.5, 0.2188, 0.5, 0.2188, 1.0, 0.25, 1.0, 0.2188, 0.5, 0.1875, 0.5, 0.1875, 1.0, 0.2188, 1.0, 0.1875, 0.5, 0.1562, 0.5, 0.1562, 1.0, 0.1875, 1.0, 0.1562, 0.5, 0.125, 0.5, 0.125, 1.0, 0.1562, 1.0, 0.125, 0.5, 0.09375, 0.5, 0.09375, 1.0, 0.125, 1.0, 0.09375, 0.5, 0.0625, 0.5, 0.0625, 1.0, 0.09375, 1.0, 0.25, 0.01, 0.25, 0.01, 0.2032, 0.01461, 0.1582, 0.02827, 0.1167, 0.05045, 0.08029, 0.08029, 0.05045, 0.1167, 0.02827, 0.1582, 0.01461, 0.2032, 0.01, 0.25, 0.01461, 0.2968, 0.02827, 0.3418, 0.05045, 0.3833, 0.08029, 0.4197, 0.1167, 0.4496, 0.1582, 0.4717, 0.2032, 0.4854, 0.25, 0.49, 0.25, 0.49, 0.25, 0.4768, 0.25, 0.4586, 0.25, 0.4111, 0.25, 0.2548, 0.25, 0.1196, 0.25, 0.05503, 0.25, 0.05078, 0.0625, 0.5, 0.03125, 0.5, 0.03125, 1.0, 0.0625, 1.0, 0.03125, 0.5, 0.0, 0.5, 0.0, 1.0, 0.03125, 1.0, 0.75, 0.456, 0.75, 0.49, 0.75, 0.49, 0.7032, 0.4854, 0.6582, 0.4717, 0.6167, 0.4496, 0.5803, 0.4197, 0.5504, 0.3833, 0.5283, 0.3418, 0.5146, 0.2968, 0.51, 0.25, 0.5146, 0.2032, 0.5283, 0.1582, 0.5504, 0.1167, 0.5803, 0.08029, 0.6167, 0.05045, 0.6582, 0.02827, 0.7032, 0.01461, 0.75, 0.01, 0.75, 0.01, 0.75, 0.02883, 0.75, 0.03791, 0.75, 0.3846, 0.75, 0.4276, 1.0, 0.5, 0.9688, 0.5, 0.9688, 1.0, 1.0, 1.0, 0.9688, 0.5, 0.9375, 0.5, 0.9375, 1.0, 0.9688, 1.0, 0.9375, 0.5, 0.9062, 0.5, 0.9062, 1.0, 0.9375, 1.0, 0.9062, 0.5, 0.875, 0.5, 0.875, 1.0, 0.9062, 1.0, 0.875, 0.5, 0.8438, 0.5, 0.8438, 1.0, 0.875, 1.0, 0.8438, 0.5, 0.8125, 0.5, 0.8125, 1.0, 0.8438, 1.0, 0.8125, 0.5, 0.7812, 0.5, 0.7812, 1.0, 0.8125, 1.0, 0.7812, 0.5, 0.75, 0.5, 0.75, 1.0, 0.7812, 1.0, 0.75, 0.5, 0.7188, 0.5, 0.7188, 1.0, 0.75, 1.0, 0.7188, 0.5, 0.6875, 0.5, 0.6875, 1.0, 0.7188, 1.0, 0.6875, 0.5, 0.6562, 0.5, 0.6562, 1.0, 0.6875, 1.0, 0.6562, 0.5, 0.625, 0.5, 0.625, 1.0, 0.6562, 1.0, 0.625, 0.5, 0.5938, 0.5, 0.5938, 1.0, 0.625, 1.0, 0.5938, 0.5, 0.5625, 0.5, 0.5625, 1.0, 0.5938, 1.0, 0.5625, 0.5, 0.5312, 0.5, 0.5312, 1.0, 0.5625, 1.0, 0.5, 1.0, 0.5312, 1.0, 0.5312, 0.5, 0.5, 0.5, 0.5, 1.0, 0.5, 1.0, 0.5, 0.5, 0.5, 0.5, 0.25, 0.49, 0.25, 0.49, 0.2968, 0.4854, 0.3418, 0.4717, 0.3833, 0.4496, 0.4197, 0.4197, 0.4496, 0.3833, 0.4717, 0.3418, 0.4854, 0.2968, 0.49, 0.25, 0.4854, 0.2032, 0.4717, 0.1582, 0.4496, 0.1167, 0.4197, 0.08029, 0.3833, 0.05045, 0.3418, 0.02827, 0.2968, 0.01461, 0.25, 0.01, 0.25, 0.01, 0.25, 0.05078, 0.25, 0.05503, 0.25, 0.1196, 0.25, 0.2548, 0.25, 0.4111, 0.25, 0.4586, 0.25, 0.4768, 0.0, 0.5, 0.0, 1.0, 3.614e-07, 1.0, 3.608e-07, 0.5, 0.75, 0.01, 0.7968, 0.01461, 0.8418, 0.02827, 0.8833, 0.05045, 0.9197, 0.08029, 0.9496, 0.1167, 0.9717, 0.1582, 0.9854, 0.2032, 0.99, 0.25, 0.9854, 0.2968, 0.9717, 0.3418, 0.9496, 0.3833, 0.9197, 0.4197, 0.8833, 0.4496, 0.8418, 0.4717, 0.7968, 0.4854, 0.75, 0.49, 0.75, 0.49, 0.75, 0.456, 0.75, 0.4276, 0.75, 0.3846, 0.75, 0.03791, 0.75, 0.02883, 0.75, 0.01, 0.448, 0.25, 0.625, 0.25, 0.625, 0.2344, 0.3916, 0.2344, 0.3916, 0.2361, 0.4128, 0.2381, 0.4334, 0.2481, 0.5583, 0.2969, 0.625, 0.2969, 0.625, 0.25, 0.448, 0.25, 0.448, 0.2969, 0.4542, 0.2969, 0.475, 0.2969, 0.3977, 1.0, 0.625, 1.0, 0.625, 0.9531, 0.5682, 0.9531, 0.5114, 0.9531, 0.4545, 0.9531, 0.3977, 0.9531, 0.875, 0.75, 0.875, 0.625, 0.8281, 0.625, 0.8281, 0.75, 0.8281, 0.625, 0.875, 0.625, 0.875, 0.5938, 0.8281, 0.5938, 0.8281, 0.6201, 0.4107, 0.125, 0.625, 0.125, 0.625, 0.0, 0.3977, 0.0, 0.875, 0.5625, 0.875, 0.5469, 0.8281, 0.5469, 0.8281, 0.5625, 0.3937, 0.1875, 0.625, 0.1875, 0.625, 0.1562, 0.3989, 0.1562, 0.625, 0.125, 0.4107, 0.125, 0.3989, 0.1562, 0.625, 0.1562, 0.8281, 0.5938, 0.875, 0.5938, 0.875, 0.5625, 0.8281, 0.5625, 0.8281, 0.5709, 0.875, 0.5312, 0.875, 0.5156, 0.8281, 0.5156, 0.8281, 0.5312, 0.3914, 0.2188, 0.625, 0.2188, 0.625, 0.2031, 0.3923, 0.2031, 0.3923, 0.2031, 0.625, 0.2031, 0.625, 0.1875, 0.3937, 0.1875, 0.875, 0.5469, 0.875, 0.5312, 0.8281, 0.5312, 0.8281, 0.5469, 0.875, 0.5156, 0.875, 0.5, 0.8281, 0.5, 0.8281, 0.5156, 0.625, 0.2344, 0.625, 0.2188, 0.3914, 0.2188, 0.3916, 0.2344, 0.448, 0.5, 0.625, 0.5, 0.625, 0.4531, 0.5583, 0.4531, 0.475, 0.4531, 0.4542, 0.4531, 0.448, 0.4531, 0.3977, 0.75, 0.625, 0.75, 0.625, 0.625, 0.4107, 0.625, 0.625, 0.7969, 0.625, 0.75, 0.3977, 0.75, 0.3977, 0.7969, 0.4545, 0.7969, 0.5114, 0.7969, 0.5682, 0.7969, 0.6719, 0.625, 0.625, 0.625, 0.625, 0.75, 0.6719, 0.75, 0.6719, 0.6201, 0.6719, 0.5938, 0.625, 0.5938, 0.625, 0.625, 0.6719, 0.625, 0.4107, 0.625, 0.625, 0.625, 0.625, 0.5938, 0.3989, 0.5938, 0.3937, 0.5625, 0.625, 0.5625, 0.625, 0.5469, 0.3923, 0.5469, 0.6719, 0.5469, 0.625, 0.5469, 0.625, 0.5625, 0.6719, 0.5625, 0.3989, 0.5938, 0.625, 0.5938, 0.625, 0.5625, 0.3937, 0.5625, 0.6719, 0.5709, 0.6719, 0.5625, 0.625, 0.5625, 0.625, 0.5938, 0.6719, 0.5938, 0.6719, 0.5156, 0.625, 0.5156, 0.625, 0.5312, 0.6719, 0.5312, 0.625, 0.5312, 0.625, 0.5156, 0.3916, 0.5156, 0.3914, 0.5312, 0.6719, 0.5312, 0.625, 0.5312, 0.625, 0.5469, 0.6719, 0.5469, 0.625, 0.5469, 0.625, 0.5312, 0.3914, 0.5312, 0.3923, 0.5469, 0.3916, 0.5139, 0.3916, 0.5156, 0.625, 0.5156, 0.625, 0.5, 0.448, 0.5, 0.4334, 0.5019, 0.4128, 0.5119, 0.6719, 0.5, 0.625, 0.5, 0.625, 0.5156, 0.6719, 0.5156, 0.625, 0.3359, 0.625, 0.5, 0.375, 0.5, 0.375, 0.3359, 0.375, 0.5, 0.375, 0.5, 0.625, 0.5, 0.625, 0.5, 0.375, 0.5, 0.375, 0.75, 0.2109, 0.75, 0.2109, 0.5, 0.625, 0.5, 0.625, 0.5, 0.7891, 0.5, 0.7891, 0.5, 0.625, 0.3359, 0.625, 0.5, 0.375, 0.5, 0.375, 0.3359, 0.375, 0.5, 0.375, 0.5, 0.625, 0.5, 0.625, 0.5, 0.375, 0.5, 0.375, 0.75, 0.2109, 0.75, 0.2109, 0.5, 0.625, 0.75, 0.625, 0.5, 0.7891, 0.5, 0.7891, 0.75, 0.625, 0.3359, 0.625, 0.5, 0.375, 0.5, 0.375, 0.3359, 0.375, 0.5, 0.375, 0.5, 0.625, 0.5, 0.625, 0.5, 0.375, 0.5, 0.375, 0.75, 0.2109, 0.75, 0.2109, 0.5, 0.625, 0.75, 0.625, 0.5, 0.7891, 0.5, 0.7891, 0.75, 0.625, 0.3359, 0.625, 0.5, 0.375, 0.5, 0.375, 0.3359, 0.375, 0.5, 0.375, 0.5, 0.625, 0.5, 0.625, 0.5, 0.375, 0.5, 0.375, 0.75, 0.2109, 0.75, 0.2109, 0.5, 0.625, 0.75, 0.625, 0.5, 0.7891, 0.5, 0.7891, 0.75, 0.475, 0.5, 0.375, 0.5, 0.375, 0.3359, 0.5078, 0.3359, 0.625, 0.5, 0.475, 0.5, 0.5078, 0.3359, 0.625, 0.3359, 0.375, 0.5, 0.375, 0.75, 0.2109, 0.75, 0.2109, 0.5, 0.625, 0.75, 0.625, 0.5, 0.7891, 0.5, 0.7891, 0.75, 0.375, 0.5, 0.375, 0.4, 0.625, 0.4, 0.625, 0.5, 0.375, 0.75, 0.375, 0.5, 0.625, 0.5, 0.625, 0.75, 0.625, 0.8828, 0.375, 0.8828, 0.375, 0.75, 0.625, 0.75, 0.275, 0.75, 0.275, 0.5, 0.375, 0.5, 0.375, 0.75, 0.2422, 0.75, 0.2422, 0.75, 0.625, 0.75, 0.625, 0.5, 0.7578, 0.5, 0.7578, 0.75, 0.625, 0.4, 0.625, 0.5, 0.375, 0.5, 0.375, 0.4, 0.375, 0.75, 0.375, 0.5, 0.625, 0.5, 0.625, 0.75, 0.375, 0.8828, 0.375, 0.75, 0.625, 0.75, 0.625, 0.8828, 0.275, 0.75, 0.275, 0.5, 0.375, 0.5, 0.375, 0.75, 0.2422, 0.75, 0.2422, 0.75, 0.725, 0.75, 0.7578, 0.75, 0.7578, 0.75, 0.625, 0.75, 0.625, 0.5, 0.725, 0.5, 0.625, 0.4, 0.625, 0.5, 0.375, 0.5, 0.375, 0.4, 0.375, 0.75, 0.375, 0.5, 0.625, 0.5, 0.625, 0.75, 0.375, 0.8828, 0.375, 0.75, 0.625, 0.75, 0.625, 0.8828, 0.275, 0.75, 0.275, 0.5, 0.375, 0.5, 0.375, 0.75, 0.2422, 0.75, 0.2422, 0.75, 0.725, 0.75, 0.7578, 0.75, 0.7578, 0.75, 0.625, 0.75, 0.625, 0.5, 0.725, 0.5, 0.625, 0.4, 0.625, 0.5, 0.375, 0.5, 0.375, 0.4, 0.375, 0.75, 0.375, 0.5, 0.625, 0.5, 0.625, 0.75, 0.375, 0.8828, 0.375, 0.75, 0.625, 0.75, 0.625, 0.8828, 0.275, 0.75, 0.275, 0.5, 0.375, 0.5, 0.375, 0.75, 0.2422, 0.75, 0.2422, 0.75, 0.725, 0.75, 0.7578, 0.75, 0.7578, 0.75, 0.625, 0.75, 0.625, 0.5, 0.725, 0.5, 0.475, 0.4, 0.625, 0.4, 0.625, 0.5, 0.375, 0.5, 0.375, 0.4, 0.375, 0.75, 0.375, 0.5, 0.625, 0.5, 0.625, 0.75, 0.375, 0.8828, 0.375, 0.75, 0.625, 0.75, 0.625, 0.8828, 0.275, 0.75, 0.275, 0.5, 0.375, 0.5, 0.375, 0.75, 0.2422, 0.75, 0.2422, 0.75, 0.725, 0.75, 0.7578, 0.75, 0.7578, 0.75, 0.625, 0.75, 0.625, 0.5, 0.725, 0.5, 0.375, 0.25, 0.375, 0.0, 0.625, 0.0, 0.625, 0.25, 0.375, 0.25, 0.625, 0.25, 0.625, 0.3828, 0.375, 0.3828, 0.625, 1.0, 0.375, 1.0, 0.375, 0.8672, 0.625, 0.8672, 0.125, 0.75, 0.125, 0.5, 0.2578, 0.5, 0.2578, 0.75, 0.7422, 0.5, 0.875, 0.5, 0.875, 0.75, 0.7422, 0.75, 0.375, 0.25, 0.375, 0.0, 0.625, 0.0, 0.625, 0.25, 0.375, 0.25, 0.625, 0.25, 0.625, 0.3828, 0.375, 0.3828, 0.625, 1.0, 0.375, 1.0, 0.375, 0.8672, 0.625, 0.8672, 0.125, 0.75, 0.125, 0.5, 0.2578, 0.5, 0.2578, 0.75, 0.7422, 0.5, 0.875, 0.5, 0.875, 0.75, 0.7422, 0.75, 0.375, 0.25, 0.375, 0.0, 0.625, 0.0, 0.625, 0.25, 0.375, 0.25, 0.625, 0.25, 0.625, 0.3828, 0.375, 0.3828, 0.625, 1.0, 0.375, 1.0, 0.375, 0.8672, 0.625, 0.8672, 0.125, 0.75, 0.125, 0.5, 0.2578, 0.5, 0.2578, 0.75, 0.7422, 0.5, 0.875, 0.5, 0.875, 0.75, 0.7422, 0.75, 0.375, 0.25, 0.375, 0.0, 0.625, 0.0, 0.625, 0.25, 0.375, 0.25, 0.625, 0.25, 0.625, 0.3828, 0.375, 0.3828, 0.625, 1.0, 0.375, 1.0, 0.375, 0.8672, 0.625, 0.8672, 0.125, 0.75, 0.125, 0.5, 0.2578, 0.5, 0.2578, 0.75, 0.7422, 0.5, 0.875, 0.5, 0.875, 0.75, 0.7422, 0.75, 0.375, 0.25, 0.375, 0.0, 0.625, 0.0, 0.625, 0.25, 0.375, 0.25, 0.625, 0.25, 0.625, 0.3828, 0.375, 0.3828, 0.625, 1.0, 0.375, 1.0, 0.375, 0.8672, 0.625, 0.8672, 0.125, 0.75, 0.125, 0.5, 0.2578, 0.5, 0.2578, 0.75, 0.7422, 0.5, 0.875, 0.5, 0.875, 0.75, 0.7422, 0.75, 0.625, 0.5, 0.625, 0.5, 0.625, 0.375, 0.625, 0.375, 0.625, 0.75, 0.625, 0.5, 0.625, 0.5, 0.625, 0.5079, 0.6018, 0.5079, 0.6, 0.5083, 0.5983, 0.5095, 0.5966, 0.5115, 0.5952, 0.5141, 0.5941, 0.5174, 0.5932, 0.5211, 0.5927, 0.525, 0.5925, 0.5292, 0.5925, 0.7226, 0.5927, 0.7267, 0.5932, 0.7307, 0.5941, 0.7344, 0.5952, 0.7376, 0.5966, 0.7403, 0.5983, 0.7423, 0.6, 0.7435, 0.6018, 0.7439, 0.625, 0.7439, 0.625, 0.75, 0.625, 0.875, 0.625, 0.875, 0.625, 0.75, 0.625, 0.75, 0.75, 0.5, 0.625, 0.5, 0.625, 0.75, 0.75, 0.75, 0.75, 0.7439, 0.75, 0.5079, 0.625, 0.25, 0.625, 0.25, 0.625, 0.0, 0.625, 0.0, 0.625, 0.006115, 0.6018, 0.006115, 0.6, 0.006524, 0.5983, 0.007736, 0.5966, 0.009703, 0.5952, 0.01235, 0.5941, 0.01558, 0.5932, 0.01926, 0.5927, 0.02325, 0.5925, 0.0274, 0.5925, 0.2208, 0.5927, 0.225, 0.5932, 0.2289, 0.5941, 0.2326, 0.5952, 0.2359, 0.5966, 0.2385, 0.5983, 0.2405, 0.6, 0.2417, 0.6018, 0.2421, 0.625, 0.2421, 0.625, 0.375, 0.625, 0.375, 0.625, 0.25, 0.625, 0.25, 0.625, 1.0, 0.625, 1.0, 0.625, 0.875, 0.625, 0.875, 0.875, 0.75, 0.875, 0.5, 0.75, 0.5, 0.75, 0.5079, 0.75, 0.7439, 0.75, 0.75, 0.375, 0.0, 0.625, 0.0, 0.625, 0.25, 0.375, 0.25, 0.375, 0.25, 0.625, 0.25, 0.625, 0.5, 0.375, 0.5, 0.375, 0.5, 0.625, 0.5, 0.625, 0.75, 0.375, 0.75, 0.375, 0.75, 0.625, 0.75, 0.625, 1.0, 0.375, 1.0, 0.125, 0.5, 0.375, 0.5, 0.375, 0.75, 0.125, 0.75, 0.625, 0.5, 0.875, 0.5, 0.875, 0.75, 0.625, 0.75, 0.375, 0.0, 0.625, 0.0, 0.625, 0.25, 0.375, 0.25, 0.375, 0.25, 0.625, 0.25, 0.625, 0.5, 0.375, 0.5, 0.375, 0.5, 0.625, 0.5, 0.625, 0.75, 0.375, 0.75, 0.375, 0.75, 0.625, 0.75, 0.625, 1.0, 0.375, 1.0, 0.125, 0.5, 0.375, 0.5, 0.375, 0.75, 0.125, 0.75, 0.625, 0.5, 0.875, 0.5, 0.875, 0.75, 0.625, 0.75])
me_cube_021.materials.append(mat_material)
me_cube_021.use_remesh_fix_poles = True
me_cube_021.use_remesh_preserve_attributes = False
me_cube_021.update()

# ---- objects
ob_cube_001 = bpy.data.objects.new('Cube.001', me_cube_021)

# ---- transforms, parenting, visibility, modifiers, constraints
ob_cube_001.location = (0.0, -0.37, 0.23)
ob_cube_001.scale = (0.1, 0.1, 0.1)

# ---- collection membership
col_collection.objects.link(ob_cube_001)

# ---- scene / render settings (as saved in the file)
scene.frame_start = 1; scene.frame_end = 250; scene.frame_set(1)
scene.render.engine = 'BLENDER_EEVEE_NEXT'
scene.cycles.sampling_pattern = 'TABULATED_SOBOL'
scene.cycles.use_light_tree = False
scene.view_settings.view_transform = 'Filmic'
bpy.context.view_layer.update()

# ---- added for rendering (the .blend has no active camera and no usable light): camera, sun
cam_auto = bpy.data.cameras.new('AutoCamera')
cam_auto.lens = 50.0
cam_auto.sensor_width = 36.0
cam_auto.clip_end = 1000.0
ob_auto_camera = bpy.data.objects.new('AutoCamera', cam_auto)
scene.collection.objects.link(ob_auto_camera)
ob_auto_camera.location = (1.2407, -1.77576, 1.07401)
ob_auto_camera.rotation_euler = (1.09748, -7.21219e-08, 0.694738)
scene.camera = ob_auto_camera
light_auto_sun = bpy.data.lights.new('AutoSun', 'SUN')
light_auto_sun.energy = 3.0
light_auto_sun.angle = 0.0523599
ob_auto_sun = bpy.data.objects.new('AutoSun', light_auto_sun)
scene.collection.objects.link(ob_auto_sun)
ob_auto_sun.rotation_euler = (0.872665, 0.174533, 0.523599)
bpy.context.view_layer.update()
